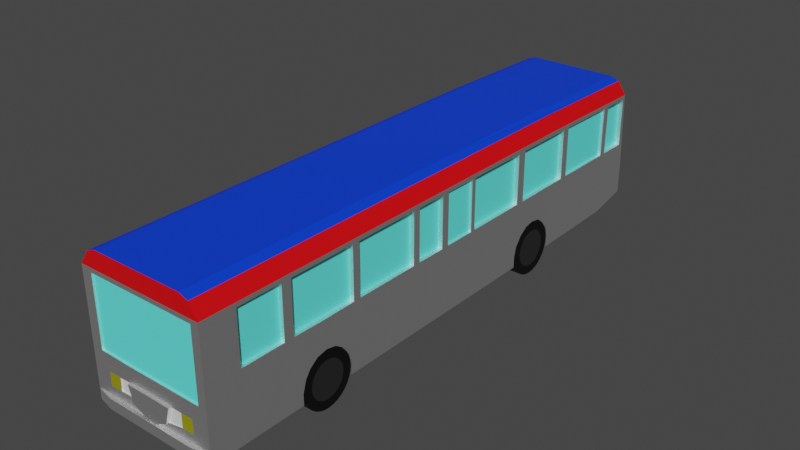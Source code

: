 # Source: Autobus.blend  (saved by Blender 3.4.6; exported with 4.5.12 LTS)
import bpy
from mathutils import Matrix  # noqa: F401  (used for matrix-valued properties, if any)

bpy.ops.wm.read_factory_settings(use_empty=True)
scene = bpy.context.scene
scene.name = 'Scene'

# ---- collections
col_collection = bpy.data.collections.new('Collection'); scene.collection.children.link(col_collection)

# ---- materials (node trees are filled in below, after node groups)
mat_material_003 = bpy.data.materials.new('Material.003')
mat_material_003.use_transparent_shadow = False
mat_material_004 = bpy.data.materials.new('Material.004')
mat_material_004.use_transparent_shadow = False
mat_material_005 = bpy.data.materials.new('Material.005')
mat_material_005.use_transparent_shadow = False
mat_material_007 = bpy.data.materials.new('Material.007')
mat_material_007.use_transparent_shadow = False
mat_material_008 = bpy.data.materials.new('Material.008')
mat_material_008.use_transparent_shadow = False
mat_material_010 = bpy.data.materials.new('Material.010')
mat_material_010.use_transparent_shadow = False
mat_material_011 = bpy.data.materials.new('Material.011')
mat_material_011.use_transparent_shadow = False
mat_material_012 = bpy.data.materials.new('Material.012')
mat_material_012.use_transparent_shadow = False
mat_material_006 = bpy.data.materials.new('Material.006')
mat_material_006.use_transparent_shadow = False
mat_material_009 = bpy.data.materials.new('Material.009')
mat_material_009.use_transparent_shadow = False
mat_material_001 = bpy.data.materials.new('Material.001')
mat_material_001.use_transparent_shadow = False
mat_material_002 = bpy.data.materials.new('Material.002')
mat_material_002.use_transparent_shadow = False

# ---- material node trees
mat_material_003.use_nodes = True; mat_material_003.node_tree.nodes.clear()
_N = mat_material_003.node_tree.nodes; _L = mat_material_003.node_tree.links
n0 = _N.new('ShaderNodeBsdfPrincipled'); n0.name = 'BSDF Principista'; n0.location = (10, 300)
n0.distribution = 'GGX'
n0.subsurface_method = 'RANDOM_WALK_SKIN'
n0.inputs[0].default_value = (1.0, 1.0, 1.0, 1.0)
n0.inputs[1].default_value = 1.0
n0.inputs[3].default_value = 1.45
n0.inputs[27].default_value = (0.0, 0.0, 0.0, 1.0)
n0.inputs[28].default_value = 1.0
n1 = _N.new('ShaderNodeOutputMaterial'); n1.name = 'Material'; n1.location = (300, 300)
_L.new(n0.outputs[0], n1.inputs[0])
n1.is_active_output = True
mat_material_004.use_nodes = True; mat_material_004.node_tree.nodes.clear()
_N = mat_material_004.node_tree.nodes; _L = mat_material_004.node_tree.links
n0 = _N.new('ShaderNodeBsdfPrincipled'); n0.name = 'BSDF Principista'; n0.location = (10, 300)
n0.distribution = 'GGX'
n0.subsurface_method = 'RANDOM_WALK_SKIN'
n0.inputs[0].default_value = (0.8, 0.0, 0.002659, 1.0)
n0.inputs[3].default_value = 1.45
n0.inputs[27].default_value = (0.0, 0.0, 0.0, 1.0)
n0.inputs[28].default_value = 1.0
n1 = _N.new('ShaderNodeOutputMaterial'); n1.name = 'Material'; n1.location = (300, 300)
_L.new(n0.outputs[0], n1.inputs[0])
n1.is_active_output = True
mat_material_005.use_nodes = True; mat_material_005.node_tree.nodes.clear()
_N = mat_material_005.node_tree.nodes; _L = mat_material_005.node_tree.links
n0 = _N.new('ShaderNodeBsdfPrincipled'); n0.name = 'BSDF Principista'; n0.location = (10, 300)
n0.distribution = 'GGX'
n0.subsurface_method = 'RANDOM_WALK_SKIN'
n0.inputs[0].default_value = (0.1291, 1.0, 0.9206, 1.0)
n0.inputs[3].default_value = 1.45
n0.inputs[27].default_value = (0.0, 0.0, 0.0, 1.0)
n0.inputs[28].default_value = 1.0
n1 = _N.new('ShaderNodeOutputMaterial'); n1.name = 'Material'; n1.location = (300, 300)
_L.new(n0.outputs[0], n1.inputs[0])
n1.is_active_output = True
mat_material_007.use_nodes = True; mat_material_007.node_tree.nodes.clear()
_N = mat_material_007.node_tree.nodes; _L = mat_material_007.node_tree.links
n0 = _N.new('ShaderNodeBsdfPrincipled'); n0.name = 'BSDF Principista'; n0.location = (10, 300)
n0.distribution = 'GGX'
n0.subsurface_method = 'RANDOM_WALK_SKIN'
n0.inputs[0].default_value = (0.0, 0.8, 0.01291, 1.0)
n0.inputs[3].default_value = 1.45
n0.inputs[27].default_value = (0.0, 0.0, 0.0, 1.0)
n0.inputs[28].default_value = 1.0
n1 = _N.new('ShaderNodeOutputMaterial'); n1.name = 'Material'; n1.location = (300, 300)
_L.new(n0.outputs[0], n1.inputs[0])
n1.is_active_output = True
mat_material_008.use_nodes = True; mat_material_008.node_tree.nodes.clear()
_N = mat_material_008.node_tree.nodes; _L = mat_material_008.node_tree.links
n0 = _N.new('ShaderNodeBsdfPrincipled'); n0.name = 'BSDF Principista'; n0.location = (10, 300)
n0.distribution = 'GGX'
n0.subsurface_method = 'RANDOM_WALK_SKIN'
n0.inputs[0].default_value = (0.0, 0.0, 0.0, 1.0)
n0.inputs[3].default_value = 1.45
n0.inputs[27].default_value = (0.0, 0.0, 0.0, 1.0)
n0.inputs[28].default_value = 1.0
n1 = _N.new('ShaderNodeOutputMaterial'); n1.name = 'Material'; n1.location = (300, 300)
_L.new(n0.outputs[0], n1.inputs[0])
n1.is_active_output = True
mat_material_010.use_nodes = True; mat_material_010.node_tree.nodes.clear()
_N = mat_material_010.node_tree.nodes; _L = mat_material_010.node_tree.links
n0 = _N.new('ShaderNodeBsdfPrincipled'); n0.name = 'BSDF Principista'; n0.location = (10, 300)
n0.distribution = 'GGX'
n0.subsurface_method = 'RANDOM_WALK_SKIN'
n0.inputs[0].default_value = (0.0, 0.04652, 0.8, 1.0)
n0.inputs[3].default_value = 1.45
n0.inputs[27].default_value = (0.0, 0.0, 0.0, 1.0)
n0.inputs[28].default_value = 1.0
n1 = _N.new('ShaderNodeOutputMaterial'); n1.name = 'Material'; n1.location = (300, 300)
_L.new(n0.outputs[0], n1.inputs[0])
n1.is_active_output = True
mat_material_011.use_nodes = True; mat_material_011.node_tree.nodes.clear()
_N = mat_material_011.node_tree.nodes; _L = mat_material_011.node_tree.links
n0 = _N.new('ShaderNodeBsdfPrincipled'); n0.name = 'BSDF Principista'; n0.location = (10, 300)
n0.distribution = 'GGX'
n0.subsurface_method = 'RANDOM_WALK_SKIN'
n0.inputs[0].default_value = (0.3173, 0.2985, 0.0, 1.0)
n0.inputs[3].default_value = 1.45
n0.inputs[27].default_value = (0.0, 0.0, 0.0, 1.0)
n0.inputs[28].default_value = 1.0
n1 = _N.new('ShaderNodeOutputMaterial'); n1.name = 'Material'; n1.location = (300, 300)
_L.new(n0.outputs[0], n1.inputs[0])
n1.is_active_output = True
mat_material_012.use_nodes = True; mat_material_012.node_tree.nodes.clear()
_N = mat_material_012.node_tree.nodes; _L = mat_material_012.node_tree.links
n0 = _N.new('ShaderNodeBsdfPrincipled'); n0.name = 'BSDF Principista'; n0.location = (10, 300)
n0.distribution = 'GGX'
n0.subsurface_method = 'RANDOM_WALK_SKIN'
n0.inputs[3].default_value = 1.45
n0.inputs[27].default_value = (0.0, 0.0, 0.0, 1.0)
n0.inputs[28].default_value = 1.0
n1 = _N.new('ShaderNodeOutputMaterial'); n1.name = 'Material'; n1.location = (300, 300)
_L.new(n0.outputs[0], n1.inputs[0])
n1.is_active_output = True
mat_material_006.use_nodes = True; mat_material_006.node_tree.nodes.clear()
_N = mat_material_006.node_tree.nodes; _L = mat_material_006.node_tree.links
n0 = _N.new('ShaderNodeBsdfPrincipled'); n0.name = 'BSDF Principista'; n0.location = (10, 300)
n0.distribution = 'GGX'
n0.subsurface_method = 'RANDOM_WALK_SKIN'
n0.inputs[0].default_value = (0.0, 0.0, 0.0, 1.0)
n0.inputs[3].default_value = 1.45
n0.inputs[27].default_value = (0.0, 0.0, 0.0, 1.0)
n0.inputs[28].default_value = 1.0
n1 = _N.new('ShaderNodeOutputMaterial'); n1.name = 'Material'; n1.location = (300, 300)
_L.new(n0.outputs[0], n1.inputs[0])
n1.is_active_output = True
mat_material_009.use_nodes = True; mat_material_009.node_tree.nodes.clear()
_N = mat_material_009.node_tree.nodes; _L = mat_material_009.node_tree.links
n0 = _N.new('ShaderNodeBsdfPrincipled'); n0.name = 'BSDF Principista'; n0.location = (10, 300)
n0.distribution = 'GGX'
n0.subsurface_method = 'RANDOM_WALK_SKIN'
n0.inputs[0].default_value = (0.1336, 0.1336, 0.1336, 1.0)
n0.inputs[1].default_value = 1.0
n0.inputs[3].default_value = 1.45
n0.inputs[27].default_value = (0.0, 0.0, 0.0, 1.0)
n0.inputs[28].default_value = 1.0
n1 = _N.new('ShaderNodeOutputMaterial'); n1.name = 'Material'; n1.location = (300, 300)
_L.new(n0.outputs[0], n1.inputs[0])
n1.is_active_output = True
mat_material_001.use_nodes = True; mat_material_001.node_tree.nodes.clear()
_N = mat_material_001.node_tree.nodes; _L = mat_material_001.node_tree.links
n0 = _N.new('ShaderNodeBsdfPrincipled'); n0.name = 'BSDF Principista'; n0.location = (10, 300)
n0.distribution = 'GGX'
n0.subsurface_method = 'RANDOM_WALK_SKIN'
n0.inputs[0].default_value = (0.0, 0.0, 0.0, 1.0)
n0.inputs[3].default_value = 1.45
n0.inputs[27].default_value = (0.0, 0.0, 0.0, 1.0)
n0.inputs[28].default_value = 1.0
n1 = _N.new('ShaderNodeOutputMaterial'); n1.name = 'Material'; n1.location = (300, 300)
_L.new(n0.outputs[0], n1.inputs[0])
n1.is_active_output = True
mat_material_002.use_nodes = True; mat_material_002.node_tree.nodes.clear()
_N = mat_material_002.node_tree.nodes; _L = mat_material_002.node_tree.links
n0 = _N.new('ShaderNodeBsdfPrincipled'); n0.name = 'BSDF Principista'; n0.location = (10, 300)
n0.distribution = 'GGX'
n0.subsurface_method = 'RANDOM_WALK_SKIN'
n0.inputs[0].default_value = (0.1336, 0.1336, 0.1336, 1.0)
n0.inputs[1].default_value = 1.0
n0.inputs[3].default_value = 1.45
n0.inputs[27].default_value = (0.0, 0.0, 0.0, 1.0)
n0.inputs[28].default_value = 1.0
n1 = _N.new('ShaderNodeOutputMaterial'); n1.name = 'Material'; n1.location = (300, 300)
_L.new(n0.outputs[0], n1.inputs[0])
n1.is_active_output = True

# ---- world
world_world = bpy.data.worlds.new('World'); scene.world = world_world
world_world.use_nodes = True; world_world.node_tree.nodes.clear()
_N = world_world.node_tree.nodes; _L = world_world.node_tree.links
n0 = _N.new('ShaderNodeOutputWorld'); n0.name = 'World Output'; n0.location = (300, 300)
n1 = _N.new('ShaderNodeBackground'); n1.name = 'Background'; n1.location = (10, 300)
n1.inputs[0].default_value = (0.05088, 0.05088, 0.05088, 1.0)
_L.new(n1.outputs[0], n0.inputs[0])
n0.is_active_output = True
world_world.color = (0.05088, 0.05088, 0.05088)
world_world.use_sun_shadow = False
world_world.sun_shadow_jitter_overblur = 0.0

# ---- meshes
me_cubo = bpy.data.meshes.new('Cubo')
me_cubo.from_pydata([(-1.035, -1.0, -1.0), (-1.0, -1.0, 1.0), (-1.0, 0.8575, -0.9744), (-1.0, 0.9835, 0.9701), (-1.398, 1.0, -0.6446), (1.0, -1.0, 1.0), (1.0, 0.9835, 0.9701), (8.516e-18, 0.8575, -0.9744), (-9.936e-18, 0.9835, 0.9701), (0.0, -1.0, -1.0), (0.0, -1.0, 1.0), (-1.0, 0.5192, -1.0), (-1.0, 0.3297, -1.0), (-1.0, -0.4754, -1.0), (-1.0, -0.6687, -1.0), (-1.0, -0.6929, 1.0), (-1.0, -0.46, 1.0), (-1.0, 0.3254, 1.0), (-1.0, 0.5235, 1.0), (1.0, -0.6687, -1.0), (1.0, -0.4757, -1.0), (1.0, 0.3254, -1.0), (1.0, 0.5192, -1.0), (1.0, 0.5235, 1.0), (1.0, 0.3254, 1.0), (1.0, -0.46, 1.0), (1.0, -0.6929, 1.0), (-0.05993, -1.0, -0.5116), (1.373, -0.6687, -1.0), (1.373, -1.0, -1.0), (1.373, -1.0, -0.8509), (1.195, -1.0, 0.9496), (1.195, -0.6929, 0.9496), (1.373, 0.5192, -1.0), (1.373, 0.8575, -0.9744), (1.373, 1.0, -0.8509), (-1.184, 1.0, -0.8509), (1.0, -1.0, -0.8509), (0.0, -1.0, -0.8509), (0.0, 1.0, -0.8509), (1.0, 0.5192, -0.8509), (1.0, 0.3254, -0.8509), (1.0, -0.4751, -0.8509), (1.0, -0.6693, -0.8509), (-1.0, -0.6687, -0.8509), (-1.0, -0.4759, -0.8509), (-1.0, 0.3297, -0.8509), (-1.0, 0.5235, -0.8509), (-1.021, -1.0, -0.8509), (-1.0, -0.5731, -1.0), (-1.0, -0.5731, 1.0), (1.0, -0.5731, -1.0), (1.0, -0.5731, 1.0), (-1.0, -0.5731, -0.463), (1.0, -0.5731, -0.4481), (-1.293, -0.46, -0.04205), (-1.241, -0.8243, 0.5306), (-1.0, 0.4228, -1.0), (-1.0, 0.4228, 1.0), (1.0, 0.4228, -1.0), (1.0, 0.4228, 1.0), (-1.0, 0.4228, -0.459), (1.0, 0.4228, -0.4501), (-1.293, -0.5742, -0.03594), (0.7505, -1.0, -0.5161), (1.0, -0.6101, -0.4797), (1.0, -0.6394, -0.5705), (1.0, -0.6573, -0.6786), (1.0, -0.4851, -0.6943), (1.0, -0.5091, -0.5557), (1.0, -0.5381, -0.4772), (1.0, 0.512, -0.6974), (1.0, 0.4854, -0.5587), (1.0, 0.4594, -0.4762), (1.0, 0.3891, -0.4762), (1.0, 0.3576, -0.5646), (1.0, 0.3333, -0.7003), (-1.0, 0.4551, -0.4851), (-1.0, 0.4918, -0.5794), (-1.0, 0.5141, -0.7092), (-1.0, 0.3404, -0.6914), (-1.0, 0.3619, -0.5794), (-1.0, 0.3913, -0.497), (-1.0, -0.5453, -0.4879), (-1.0, -0.5115, -0.5643), (-1.0, -0.4852, -0.6922), (-1.0, -0.6552, -0.6839), (-1.0, -0.6338, -0.5705), (-1.0, -0.6084, -0.5044), (1.0, 0.5192, -1.0), (1.0, -0.6929, 1.0), (1.0, -1.0, 1.0), (-1.398, 0.6149, 0.6861), (1.373, 0.6161, -0.04367), (-1.398, 0.6166, -0.04368), (1.373, 0.6144, 0.6861), (1.0, -0.6687, -1.0), (1.0, -0.4757, -1.0), (1.0, 0.3254, -1.0), (1.0, 0.9835, 0.9701), (1.0, 0.5235, 1.0), (1.0, 0.4228, 1.0), (1.0, 0.3254, 1.0), (1.0, -0.46, 1.0), (1.0, -0.5731, 1.0), (1.0, 0.5192, -0.8509), (1.0, 0.3254, -0.8509), (1.0, -0.4751, -0.8509), (1.0, -0.6693, -0.8509), (-1.398, 0.3287, 0.6883), (-1.189, -1.0, 0.9526), (-1.398, -1.0, -0.4383), (-1.398, -1.0, -1.0), (-1.398, -0.6687, -1.0), (-1.0, -1.0, 0.7504), (1.373, 0.9755, 0.6683), (-1.398, 0.3287, -0.0501), (1.0, -0.5731, -0.4481), (1.0, 0.4228, -0.4501), (1.0, -0.6573, -0.6786), (1.0, -0.5381, -0.4772), (1.0, -0.6101, -0.4797), (1.0, -0.6394, -0.5705), (1.0, -0.4851, -0.6943), (1.0, -0.5091, -0.5557), (1.0, 0.3333, -0.7003), (1.0, 0.4594, -0.4762), (1.0, 0.512, -0.6974), (1.0, 0.4854, -0.5587), (1.0, 0.3891, -0.4762), (1.0, 0.3576, -0.5646), (1.373, 0.9758, -0.04994), (1.373, 0.8731, 0.6734), (1.373, 0.8715, -0.04812), (1.373, 0.8472, 0.6748), (1.373, 0.8452, -0.04766), (-1.398, 0.8767, 0.6732), (-1.398, 0.8773, -0.04822), (-1.398, 0.9817, 0.6678), (-1.398, 0.9843, -0.05009), (-1.398, 0.8502, 0.6745), (-1.398, 0.8504, -0.04775), (-1.0, 0.09406, 1.0), (1.373, -0.4757, -1.0), (1.373, 0.3254, -1.0), (1.195, 0.9835, 0.9198), (1.195, 0.5235, 0.9496), (1.195, 0.4228, 0.9496), (1.195, 0.3254, 0.9496), (1.195, -0.46, 0.9496), (1.195, -0.5731, 0.9496), (1.373, 0.5192, -0.8509), (1.373, 0.3254, -0.8509), (1.373, -0.4751, -0.8509), (1.373, -0.6693, -0.8509), (1.373, 1.0, -0.4383), (1.373, -1.0, -0.4383), (1.373, -0.5731, -0.4481), (1.373, 0.4228, -0.4501), (1.373, -0.6573, -0.6786), (1.373, -0.5381, -0.4772), (1.373, -0.6101, -0.4797), (1.373, -0.6394, -0.5705), (1.373, -0.4851, -0.6943), (1.373, -0.5091, -0.5557), (1.373, 0.3333, -0.7003), (1.373, 0.4594, -0.4762), (1.373, 0.512, -0.6974), (1.373, 0.4854, -0.5587), (1.373, 0.3891, -0.4762), (1.373, 0.3576, -0.5646), (-1.189, 0.5235, 0.9526), (-1.189, 0.9835, 0.9229), (-1.398, 1.0, -0.8509), (-1.398, 0.8575, -0.9744), (-1.398, 0.5192, -1.0), (-1.398, 0.3297, -1.0), (-1.398, -0.4754, -1.0), (-1.189, -0.6929, 0.9526), (-1.189, -0.5731, 0.9526), (-1.189, -0.4597, 0.9526), (-1.189, 0.3254, 0.9526), (-1.189, 0.4228, 0.9526), (-1.398, -0.6687, -0.8509), (-1.398, -0.4759, -0.8509), (-1.398, 0.3297, -0.8509), (-1.398, 0.5235, -0.8509), (-1.398, -1.0, -0.8509), (-1.398, 1.0, -0.4383), (-1.398, -0.7272, 0.2701), (-1.398, 0.4228, -0.459), (-1.398, -0.5731, -0.4629), (-1.398, 0.5141, -0.7092), (-1.398, 0.3913, -0.497), (-1.398, 0.4551, -0.4851), (-1.398, 0.4918, -0.5794), (-1.398, 0.3404, -0.6914), (-1.398, 0.3619, -0.5794), (-1.398, -0.6084, -0.5044), (-1.398, -0.4852, -0.6922), (-1.398, -0.5453, -0.4879), (-1.398, -0.5115, -0.5643), (-1.398, -0.6552, -0.6839), (-1.398, -0.6338, -0.5705), (0.0, -1.0, 0.7504), (1.373, 0.9863, 0.7257), (1.373, -1.0, 0.7504), (1.373, 0.5235, 0.7504), (1.373, 0.3254, 0.7504), (1.373, -0.46, 0.7504), (1.373, -0.6929, 0.7504), (1.373, -0.5731, 0.7487), (1.373, 0.4228, 0.7483), (-1.398, -1.0, 0.7504), (-1.398, 0.9863, 0.7257), (-1.398, -0.6929, 0.7504), (-1.398, -0.46, 0.7504), (-1.398, 0.3254, 0.7504), (-1.398, 0.5235, 0.7504), (-1.398, -0.5731, 0.7461), (-1.398, 0.4228, 0.7468), (-1.0, 0.9954, -0.05028), (1.195, -1.0, -0.04205), (0.075, -0.9943, 0.6907), (-2.737e-18, 0.9954, -0.05028), (1.373, 0.09355, -1.0), (1.195, -1.0, -0.04205), (1.373, 0.9954, -0.05028), (1.373, -1.0, -0.04205), (1.373, 0.5863, -0.04315), (1.373, 0.3254, -0.04205), (1.373, -0.46, -0.04205), (1.373, -0.6929, -0.04205), (1.373, -0.5731, -0.04921), (1.373, 0.3585, -0.04497), (-1.398, 0.9954, -0.05028), (-1.398, -0.6929, -0.04205), (-1.398, -0.46, -0.04205), (-1.398, 0.2202, -0.04205), (-1.398, 0.592, -0.04325), (-1.398, -0.5742, -0.03594), (-1.398, 0.3544, -0.05201), (-1.17, -1.0, -0.04205), (-1.398, -1.0, -0.04205), (-1.17, -1.0, 0.6907), (1.0, 0.09406, 1.0), (-1.398, -1.0, 0.6907), (-0.06493, -1.0, 0.6907), (-7.799e-18, 0.987, 0.6673), (1.195, -1.0, 0.6907), (1.373, 0.987, 0.6673), (1.373, -1.0, 0.6907), (1.373, 0.5851, 0.6876), (1.373, 0.3254, 0.6907), (1.373, -0.46, 0.6907), (1.373, -0.6929, 0.6907), (1.373, -0.5731, 0.6886), (1.373, 0.3585, 0.6899), (-1.398, 0.987, 0.6673), (-1.398, -0.6929, 0.6907), (-1.398, -0.46, 0.6907), (-1.398, 0.2202, 0.6907), (-1.398, 0.5907, 0.6873), (-1.398, -0.5731, 0.6854), (-1.398, 0.3544, 0.6878), (-1.0, -0.1745, 1.0), (1.0, -0.1745, 1.0), (1.0, -0.1745, 1.0), (1.373, -0.1756, -1.0), (1.195, -0.1745, 0.9496), (0.5095, -1.0, -0.5161), (-1.324, -0.1988, -0.04205), (-1.398, -0.1738, -1.0), (-1.398, -0.1745, 0.7504), (1.373, -0.1745, 0.7504), (1.373, -0.1745, -0.04205), (-1.398, -0.1745, -0.04205), (1.373, -0.1745, 0.6907), (-1.398, -0.1745, 0.6907), (1.0, -0.4344, 1.0), (1.0, 0.09406, 1.0), (1.0, -0.4344, 1.0), (1.195, -0.4344, 0.9496), (1.373, -0.2004, 0.6907), (-1.398, -0.4356, -1.0), (1.373, -0.4344, 0.7504), (1.373, -0.4344, -0.04205), (1.373, -0.4344, 0.6907), (-1.0, -0.4344, 1.0), (1.373, -0.4361, -1.0), (-1.398, -0.4344, 0.7504), (-1.398, -0.4344, -0.04205), (-1.398, -0.4344, 0.6907), (-1.0, -0.0667, 1.0), (1.373, -0.06758, -1.0), (-1.398, -0.9529, 0.2701), (-1.398, -0.0667, 0.7504), (-1.398, -0.0667, -0.04205), (-1.398, -0.0667, 0.6907), (1.0, -0.0667, 1.0), (1.195, 0.09406, 0.9496), (1.0, -0.0667, 1.0), (1.195, -0.0667, 0.9496), (-1.324, -0.4344, -0.04205), (-1.398, -0.06524, -1.0), (1.373, -0.0667, 0.7504), (1.373, -0.0667, -0.04205), (1.373, -0.0667, 0.6907), (1.0, -0.7272, 1.0), (-1.0, -0.7272, 1.0), (1.0, -0.7272, 1.0), (1.195, -0.7272, 0.9496), (1.373, -0.7272, -1.0), (-1.398, -0.7272, -1.0), (-1.189, -0.7272, 0.9526), (-1.398, -0.7272, -0.6449), (-1.398, -0.7272, -0.8509), (-1.398, -0.7272, 0.7504), (1.373, -0.7272, 0.7504), (1.373, -0.7272, -0.04205), (-1.398, -0.7272, -0.04205), (1.373, -0.7272, 0.6907), (-1.398, -0.7272, 0.6907), (1.0, -0.9529, 1.0), (1.373, 0.09406, 0.7504), (1.0, -0.9529, 1.0), (1.195, -0.9529, 0.9496), (1.373, -0.2004, -0.04205), (-1.398, -0.9529, -1.0), (1.373, -0.9529, 0.7504), (1.373, -0.9529, -0.04205), (1.373, -0.9529, 0.6907), (-1.0, -0.9529, 1.0), (1.103, 1.0, -0.8509), (1.373, 0.09406, 0.6907), (-1.178, 1.0, -0.6312), (1.373, -0.9529, -1.0), (-1.189, -0.9529, 0.9526), (-1.398, -0.9529, -0.6449), (-1.398, -0.9529, -0.8509), (-1.398, -0.9529, 0.7504), (-1.398, -0.9529, -0.04205), (-1.398, -0.9529, 0.6907), (1.373, 0.09406, -0.04205), (-1.0, 0.07671, 1.0), (-1.398, 0.1869, 0.7504), (-1.398, 0.1901, -0.8509), (-1.398, 0.1869, -0.4383), (1.373, 0.07615, -1.0), (1.373, 0.07671, 0.6907), (1.373, 0.07671, -0.04205), (1.373, -0.03845, 0.6907), (1.373, -0.03845, -0.04205), (1.373, -0.03845, 0.7504), (-1.398, -0.03679, -1.0), (-0.3897, -1.0, -0.7471), (1.195, -0.03845, 0.9496), (1.0, -0.03845, 1.0), (1.373, 0.07671, 0.7504), (1.0, -0.03845, 1.0), (-1.398, -0.03845, 0.6907), (-1.398, -0.03845, -0.04205), (-1.398, -0.03845, 0.7504), (-1.398, -0.03701, -0.8509), (-1.398, -0.03845, -0.4383), (1.373, -0.03927, -1.0), (-1.398, -0.7272, 0.5822), (-1.398, -0.9529, 0.5822), (-1.0, -0.03845, 1.0), (-1.398, 0.1902, -1.0), (1.195, 0.07671, 0.9496), (1.0, 0.07671, 1.0), (1.0, 0.07671, 1.0), (-1.398, 0.1869, -0.04205), (-1.398, 0.1869, 0.6907), (1.373, -0.8798, 0.6907), (1.373, -0.8798, -0.04205), (-1.398, -0.03845, 0.587), (-1.398, 0.1869, 0.587), (-0.5, -1.0, -0.8509), (0.9071, 0.9954, -0.05028), (0.9071, 0.987, 0.6673), (0.4096, -1.0, -0.7504), (1.01, -1.0, -0.7116), (-0.5, -1.0, -0.7026), (-0.3897, -1.0, -0.7471), (-0.8824, 0.987, 0.6673), (-0.8824, 0.9954, -0.05028), (0.075, -1.0, 0.6907), (-0.06175, -1.0, -0.2939), (1.195, -1.0, -0.2939), (0.075, -1.0, -0.8509), (0.075, 1.0, -0.8509), (1.195, -0.9943, 0.6907), (0.075, -1.0, -0.5116), (0.9968, -1.0, -1.0), (0.075, 0.8575, -0.9744), (-0.5, -1.0, -0.2939), (0.075, -1.0, -0.2939), (1.01, -1.0, -0.5134), (-0.5, -1.0, -0.5161), (0.5095, -1.0, -0.5161), (0.7497, -1.0, -0.7143), (-1.17, -1.0, -0.282), (-1.398, -1.0, -0.282), (-1.022, -1.001, -0.5193), (-0.7514, -1.001, -0.5192), (-0.7575, -1.001, -0.7028), (-1.023, -1.001, -0.7029), (-0.7604, -1.0, -0.8509), (0.7505, -1.0, -0.5161), (-1.398, -0.03845, -0.3561), (-1.398, 0.1869, -0.3561), (-1.398, 0.1869, 0.529), (-1.398, -0.03845, 0.529), (-1.398, 0.0948, -1.0), (-1.398, 0.05517, -1.0), (-1.398, 0.05284, 0.6907), (-1.398, 0.09193, 0.6907), (-1.324, -0.1988, 0.6907), (-1.324, -0.4344, 0.6907), (-1.398, 0.05284, 0.7504), (-1.398, 0.09193, 0.7504), (-1.398, 0.05284, 0.587), (-1.398, 0.09193, 0.587), (-1.33, -0.0667, 0.6907), (-1.33, -0.1745, 0.6907), (-1.33, -0.0667, -0.04205), (-1.33, -0.1745, -0.04205), (-1.398, -0.1988, -0.04205), (-1.398, -0.1988, 0.6907), (-1.398, -0.9529, 0.5306), (-1.398, -0.7272, 0.5306), (-1.398, -0.8599, 0.5822), (-1.398, -0.8243, 0.5822), (-0.5, -1.0, -0.7026), (-0.7575, -1.0, -0.7028), (-1.398, -0.8246, -1.0), (0.4096, -1.0, -0.7504), (0.7497, -1.0, -0.7143), (1.373, -0.8246, -1.0), (1.099, 1.0, -0.6346), (-1.398, -0.8583, -1.0), (-0.7514, -1.0, -0.5192), (-0.5, -1.0, -0.5161), (1.373, -0.8583, -1.0), (1.373, 1.0, -0.6446), (1.195, -0.9943, -0.04205), (1.195, -0.9943, -0.04205), (-1.17, -0.9943, -0.04205), (-1.17, -0.9943, 0.6907), (-0.06493, -0.9943, 0.6907), (-0.06175, -0.9943, -0.2939), (-0.5, -0.9943, -0.2939), (-1.17, -0.9943, -0.282), (1.195, -0.9943, -0.2939), (0.075, -0.9943, -0.2939), (-0.3897, -1.009, -0.7471), (0.0, -1.009, -0.8509), (0.075, -1.009, -0.5116), (-0.05993, -1.009, -0.5116), (0.075, -1.009, -0.8509), (0.5095, -1.009, -0.5161), (0.4096, -1.009, -0.7504), (-0.5, -1.009, -0.5161), (0.0, -1.013, -0.8509), (-0.5, -1.013, -0.8509), (0.0, -1.013, -1.0), (0.9968, -1.013, -1.0), (-0.7604, -1.013, -0.8509), (0.075, -1.013, -0.8509), (-1.021, -1.013, -0.8509), (-1.035, -1.013, -1.0), (1.0, -1.013, -0.8509), (0.9813, 1.024, -0.6346), (0.9859, 1.024, -0.8509), (0.0, 1.024, -0.8509), (0.075, 1.024, -0.8509), (-1.053, 1.024, -0.6312), (-1.058, 1.024, -0.8509), (-1.257, 0.8773, -0.04822), (-1.257, 0.9843, -0.05009), (-1.257, 0.8767, 0.6732), (-1.257, 0.9817, 0.6678), (-2.737e-18, 0.9735, -0.05467), (0.9071, 0.9735, -0.05467), (-0.8824, 0.9735, -0.05467), (-0.8824, 0.9651, 0.6629), (-7.799e-18, 0.9651, 0.6629), (0.9071, 0.9651, 0.6629), (-1.322, 0.6166, -0.04368), (-1.322, 0.8504, -0.04775), (-1.322, 0.6149, 0.6861), (-1.322, 0.8502, 0.6745), (-1.283, 0.3544, -0.05201), (-1.283, 0.592, -0.04325), (-1.283, 0.3544, 0.6878), (-1.283, 0.5907, 0.6873), (-1.322, 0.3287, 0.6883), (-1.322, 0.3287, -0.0501), (-1.322, 0.2202, 0.6907), (-1.322, 0.2202, -0.04205), (-1.304, 0.09193, -0.3561), (-1.304, 0.1748, -0.3561), (-1.304, -0.02637, 0.529), (-1.304, -0.02637, -0.3561), (-1.304, -0.03845, -0.3561), (-1.304, -0.03845, -0.4383), (-1.304, -0.03845, 0.529), (-1.304, 0.1748, 0.529), (-1.304, 0.1869, -0.3561), (-1.304, 0.1869, -0.4383), (-1.304, 0.09193, 0.529), (-1.304, 0.05517, -1.0), (-1.304, -0.03679, -1.0), (-1.304, -0.03701, -0.8509), (-1.304, -0.03845, -0.04205), (-1.304, 0.1869, 0.529), (-1.304, 0.1869, -0.04205), (-1.304, 0.1901, -0.8509), (-1.304, 0.1902, -1.0), (-1.304, 0.09193, 0.587), (-1.304, 0.1869, 0.587), (-1.304, -0.03845, 0.587), (-1.304, 0.0948, -1.0), (-1.304, 0.05284, 0.587), (-1.304, 0.05284, 0.529), (-1.304, 0.05284, -0.3561), (-1.304, 0.05284, -0.04205), (-1.304, 0.09193, -0.04205), (-1.293, -0.6929, -0.04205), (-1.293, -0.5731, 0.6854), (-1.293, -0.46, 0.6907), (-1.293, -0.6929, 0.6907), (1.273, 0.9758, -0.04994), (0.7505, -0.9973, -0.5161), (0.5095, -0.9973, -0.5161), (-0.3897, -0.9973, -0.7471), (-1.241, -0.9529, -0.6449), (-1.241, -0.9529, 0.5306), (-0.5, -0.9973, -0.7026), (-0.7575, -0.9973, -0.7028), (-1.241, -0.9529, -0.8509), (-1.241, -0.7272, -0.6449), (-1.241, -0.7272, -0.8509), (-1.241, -0.8243, 0.5822), (-1.241, -0.7272, 0.5822), (-1.241, -0.7272, 0.2701), (-1.241, -0.7272, -0.04205), (-1.241, -0.7272, -1.0), (-1.241, -0.9529, -1.0), (-1.241, -0.9529, 0.2701), (-1.241, -0.9529, -0.04205), (-1.241, -0.8583, -1.0), (-1.241, -0.7272, 0.5306), (-1.241, -0.9529, 0.5822), (-1.241, -0.8599, 0.5822), (0.4096, -0.9973, -0.7504), (-1.241, -0.8246, -1.0), (0.7497, -0.9973, -0.7143), (-0.7514, -0.9973, -0.5192), (-0.5, -0.9973, -0.5161), (-1.241, -0.7352, 0.5306), (-1.241, -0.9442, 0.5306), (-1.241, -0.944, -0.6449), (-1.241, -0.9529, -0.6449), (-1.241, -0.9529, 0.5306), (-1.241, -0.7352, -0.6449), (-1.241, -0.8246, -0.6449), (-1.241, -0.9529, -0.8509), (-1.241, -0.7272, -0.6449), (-1.241, -0.7272, -0.8509), (-1.241, -0.8243, 0.5822), (-1.241, -0.7272, 0.5822), (-1.241, -0.7272, 0.2701), (-1.241, -0.7272, -0.04205), (-1.241, -0.7272, -1.0), (-1.241, -0.9529, -1.0), (-1.241, -0.9529, 0.2701), (-1.241, -0.9529, -0.04205), (-1.241, -0.8583, -1.0), (-1.241, -0.7272, 0.5306), (-1.241, -0.9529, 0.5822), (-1.241, -0.8599, 0.5822), (-1.241, -0.8599, 0.5306), (-1.241, -0.8246, -1.0), (-1.241, -0.8246, -0.04205), (-1.241, -0.8583, -0.6449), (-1.241, -0.8583, -0.04205), (1.273, 0.8715, -0.04812), (1.273, 0.9755, 0.6683), (1.273, 0.8731, 0.6734), (1.319, 0.8472, 0.6748), (1.319, 0.8452, -0.04766), (1.319, 0.6144, 0.6861), (1.319, 0.6161, -0.04367), (1.288, 0.5863, -0.04315), (1.288, 0.3585, -0.04497), (1.288, 0.5851, 0.6876), (1.288, 0.3585, 0.6899), (1.28, 0.09406, 0.6907), (1.28, 0.09406, -0.04205), (1.28, 0.3254, -0.04205), (1.28, 0.3254, 0.6907), (1.325, 0.07671, 0.6907), (1.325, 0.07671, -0.04205), (1.325, -0.03845, -0.04205), (1.325, -0.03845, 0.6907), (1.285, -0.5731, -0.04921), (1.285, -0.6929, -0.04205), (1.285, -0.46, -0.04205), (1.285, -0.2004, -0.04205), (1.285, -0.4344, -0.04205), (1.285, -0.5731, 0.6886), (1.285, -0.6929, 0.6907), (1.285, -0.46, 0.6907), (1.285, -0.0667, -0.04205), (1.285, -0.1745, -0.04205), (1.285, -0.0667, 0.6907), (1.285, -0.1745, 0.6907), (1.285, -0.2004, 0.6907), (1.285, -0.4344, 0.6907), (1.3, -0.7272, 0.6907), (1.3, -0.8798, 0.6907), (1.3, -0.7272, -0.04205), (1.3, -0.8798, -0.04205), (-1.297, -0.8243, 0.5306), (-1.297, -0.7352, 0.5306), (-1.297, -0.9442, 0.5306), (-1.297, -0.944, -0.6449), (-1.297, -0.9529, -0.6449), (-1.297, -0.9529, 0.5306), (-1.297, -0.7352, -0.6449), (-1.297, -0.8246, -0.6449), (-1.297, -0.9529, -0.8509), (-1.297, -0.7272, -0.6449), (-1.297, -0.7272, -0.8509), (-1.297, -0.8243, 0.5822), (-1.297, -0.7272, 0.5822), (-1.297, -0.7272, 0.2701), (-1.297, -0.7272, -0.04205), (-1.297, -0.7272, -1.0), (-1.297, -0.9529, -1.0), (-1.297, -0.9529, 0.2701), (-1.297, -0.9529, -0.04205), (-1.297, -0.8583, -1.0), (-1.297, -0.7272, 0.5306), (-1.297, -0.9529, 0.5822), (-1.297, -0.8599, 0.5822), (-1.297, -0.8599, 0.5306), (-1.297, -0.8246, -1.0), (-1.297, -0.8246, -0.04205), (-1.297, -0.8583, -0.6449), (-1.297, -0.8583, -0.04205), (-1.344, 0.09193, -0.3561), (-1.344, 0.1748, -0.3561), (-1.344, -0.02637, 0.529), (-1.344, -0.02637, -0.3561), (-1.344, -0.03845, -0.3561), (-1.344, -0.03845, -0.4383), (-1.344, -0.03845, 0.529), (-1.344, 0.1748, 0.529), (-1.344, 0.1869, -0.3561), (-1.344, 0.1869, -0.4383), (-1.344, 0.09193, 0.529), (-1.344, 0.05517, -1.0), (-1.344, -0.03679, -1.0), (-1.344, -0.03701, -0.8509), (-1.344, -0.03845, -0.04205), (-1.344, 0.1869, 0.529), (-1.344, 0.1869, -0.04205), (-1.344, 0.1901, -0.8509), (-1.344, 0.1902, -1.0), (-1.344, 0.09193, 0.587), (-1.344, 0.1869, 0.587), (-1.344, -0.03845, 0.587), (-1.344, 0.0948, -1.0), (-1.344, 0.05284, 0.587), (-1.344, 0.05284, 0.529), (-1.344, 0.05284, -0.3561), (-1.344, 0.05284, -0.04205), (-1.344, 0.09193, -0.04205)], [], [(74, 62, 118, 129), (99, 100, 101, 102, 280, 371, 357, 301, 267, 281, 103, 104, 90, 310, 325, 91, 31, 326, 311, 32, 150, 149, 282, 269, 302, 356, 370, 300, 148, 147, 146, 145), (73, 72, 128, 126), (72, 71, 127, 128), (386, 248, 488, 487), (71, 40, 105, 127), (23, 60, 101, 100), (62, 73, 126, 118), (41, 76, 125, 106), (79, 192, 186, 47), (70, 69, 124, 120), (47, 186, 175, 11), (69, 68, 123, 124), (12, 176, 185, 46), (68, 42, 107, 123), (45, 184, 177, 13), (388, 247, 451, 223), (67, 66, 122, 119), (19, 43, 108, 96), (87, 203, 198, 88), (339, 338, 538, 542), (151, 33, 34, 35, 446, 155, 227, 250, 115, 131, 133, 132, 134, 135, 93, 95, 252, 229, 234, 257, 253, 230, 343, 334, 349, 350, 352, 351, 307, 306, 275, 277, 283, 327, 286, 287, 254, 231, 233, 232, 255, 321, 319, 376, 330, 228, 156, 30, 29, 336, 445, 440, 312, 28, 154, 159, 162, 161, 157, 160, 164, 163, 153, 143, 289, 268, 294, 365, 348, 225, 144, 152, 165, 170, 169, 158, 166, 168, 167), (66, 65, 121, 122), (42, 20, 97, 107), (86, 202, 203, 87), (45, 13, 49, 14, 44, 86, 87, 88, 53, 83, 84, 85), (43, 19, 51, 20, 42, 68, 69, 70, 54, 65, 66, 67), (65, 54, 117, 121), (52, 26, 90, 104), (21, 41, 106, 98), (44, 183, 202, 86), (431, 367, 555, 539), (122, 121, 161, 162), (121, 117, 157, 161), (84, 201, 199, 85), (14, 113, 183, 44), (84, 83, 200, 201), (125, 130, 170, 165), (117, 120, 160, 157), (130, 129, 169, 170), (108, 119, 159, 154), (83, 53, 191, 200), (129, 118, 158, 169), (126, 128, 168, 166), (45, 85, 199, 184), (128, 127, 167, 168), (96, 108, 154, 28), (53, 88, 198, 191), (127, 105, 151, 167), (60, 24, 102, 101), (75, 74, 129, 130), (76, 75, 130, 125), (25, 52, 104, 103), (193, 190, 61, 82), (61, 190, 194, 77), (77, 194, 195, 78), (78, 195, 192, 79), (46, 185, 196, 80), (6, 23, 100, 99), (80, 196, 197, 81), (82, 81, 197, 193), (35, 34, 396, 7, 2, 174, 173, 36, 39, 392, 333), (43, 67, 119, 108), (40, 22, 89, 105), (279, 25, 103, 281), (54, 70, 120, 117), (323, 5, 91, 325), (47, 11, 57, 12, 46, 80, 81, 82, 61, 77, 78, 79), (119, 122, 162, 159), (123, 107, 153, 163), (124, 123, 163, 164), (205, 145, 146, 147, 148, 300, 370, 356, 302, 269, 282, 149, 150, 32, 311, 326, 31, 206, 329, 318, 210, 211, 209, 285, 274, 305, 353, 358, 324, 208, 212, 207), (120, 124, 164, 160), (105, 89, 33, 151), (106, 125, 165, 152), (98, 106, 152, 144), (118, 126, 166, 158), (107, 97, 143, 153), (292, 430, 419, 420), (354, 363, 515, 514), (206, 31, 91, 5, 10, 1, 110, 213, 114, 204), (411, 361, 516, 506), (115, 132, 591, 590), (135, 134, 592, 593), (321, 375, 623, 622), (8, 6, 99, 145, 205, 250, 227, 380, 381, 248, 386, 387, 221, 235, 258, 214, 172, 3), (247, 244, 450, 451), (451, 450, 449, 454, 453, 452, 456, 455, 447, 448, 393, 223), (137, 136, 482, 480), (233, 231, 610, 608), (205, 207, 212, 208, 324, 358, 353, 305, 274, 285, 209, 211, 210, 318, 329, 206, 251, 331, 375, 321, 255, 256, 254, 287, 283, 277, 307, 351, 349, 334, 253, 257, 252, 95, 134, 132, 115, 250), (397, 389, 452, 453), (350, 349, 604, 605), (109, 116, 499, 498), (330, 331, 251, 228), (141, 94, 490, 491), (257, 234, 597, 599), (171, 172, 214, 218, 220, 217, 345, 422, 421, 362, 296, 273, 290, 216, 219, 215, 317, 340, 213, 110, 337, 314, 178, 179, 180, 181, 182), (264, 262, 497, 496), (41, 21, 59, 22, 40, 71, 72, 73, 62, 74, 75, 76), (299, 266, 267, 301), (232, 233, 608, 609), (277, 275, 617, 619), (266, 279, 281, 267), (359, 299, 301, 357), (215, 219, 216, 290, 273, 296, 362, 421, 422, 345, 217, 220, 218, 214, 258, 138, 136, 140, 92, 262, 264, 109, 261, 374, 418, 417, 360, 298, 278, 430, 292, 260, 263, 259, 322, 342, 246, 213, 340, 317), (39, 36, 479, 476), (26, 308, 310, 90), (8, 3, 18, 58, 17, 142, 344, 368, 293, 265, 288, 16, 50, 15, 309, 332, 1, 10, 5, 323, 308, 26, 52, 25, 279, 266, 299, 359, 372, 245, 24, 60, 23, 6), (372, 371, 280, 245), (446, 35, 333, 441), (415, 416, 513, 524), (320, 189, 432, 366, 434, 433, 367, 431, 295, 341, 338, 339, 328, 112, 187, 111, 404, 243, 246, 342, 322, 259, 236, 240, 237, 260, 292, 291, 429, 430, 278, 276, 297, 298, 360, 417, 418, 374, 261, 238, 116, 109, 264, 241, 239, 262, 92, 94, 141, 140, 136, 137, 139, 138, 258, 235, 188, 4, 173, 174, 175, 186, 192, 195, 194, 190, 193, 197, 196, 185, 176, 369, 346, 347, 412, 373, 413, 378, 424, 423, 377, 414, 361, 411, 364, 363, 354, 304, 272, 284, 177, 184, 199, 201, 200, 191, 198, 203, 202, 183, 113, 313, 316, 315), (384, 385, 355, 435), (308, 323, 325, 310), (245, 280, 102, 24), (278, 298, 425, 426), (359, 357, 371, 372), (253, 334, 600, 603), (376, 375, 331, 330), (394, 27, 460, 459), (556, 545, 572, 583), (36, 335, 478, 479), (383, 399, 410, 402), (407, 406, 405, 408), (182, 181, 180, 179, 178, 314, 337, 110, 1, 332, 309, 15, 50, 16, 288, 265, 293, 368, 344, 142, 17, 58, 18, 3, 172, 171), (363, 364, 507, 515), (295, 431, 539, 551), (320, 315, 543, 548), (313, 437, 558, 549), (98, 144, 225, 348, 365, 294, 268, 289, 143, 97, 20, 51, 19, 96, 28, 312, 440, 445, 336, 29, 395, 9, 0, 112, 328, 442, 437, 313, 113, 14, 49, 13, 177, 284, 272, 304, 354, 416, 415, 369, 176, 12, 57, 11, 175, 174, 2, 7, 396, 34, 33, 89, 22, 59, 21), (414, 377, 523, 508), (236, 259, 533, 530), (333, 392, 477, 475), (37, 391, 470, 473), (242, 243, 404, 111, 187, 48, 409, 379, 38, 385, 384, 407, 408, 405, 406, 400, 27, 394, 401, 410, 399, 383, 402, 382, 391, 37, 30, 156, 228, 226, 222, 390, 398, 389, 397, 403), (114, 213, 246, 243, 242, 244, 247, 388, 249, 226, 228, 251, 206, 204), (403, 397, 453, 454), (222, 226, 448, 447), (398, 390, 455, 456), (244, 242, 449, 450), (390, 222, 447, 455), (249, 388, 223, 393), (242, 403, 454, 449), (389, 398, 456, 452), (226, 249, 393, 448), (463, 462, 459, 460, 464, 457, 458, 461), (391, 382, 463, 461), (382, 401, 462, 463), (401, 394, 459, 462), (38, 391, 461, 458), (27, 400, 464, 460), (400, 385, 457, 464), (385, 38, 458, 457), (469, 471, 472, 467, 468, 473, 470, 465, 466), (379, 409, 469, 466), (409, 48, 471, 469), (392, 39, 476, 477), (0, 9, 467, 472), (478, 474, 475, 477, 476, 479), (38, 379, 466, 465), (391, 38, 465, 470), (9, 395, 468, 467), (441, 333, 475, 474), (335, 441, 474, 478), (480, 482, 483, 481), (139, 137, 480, 481), (138, 139, 481, 483), (136, 138, 483, 482), (486, 487, 488, 489, 485, 484), (380, 224, 484, 485), (381, 380, 485, 489), (248, 381, 489, 488), (224, 387, 486, 484), (387, 386, 487, 486), (490, 492, 493, 491), (140, 141, 491, 493), (92, 140, 493, 492), (94, 92, 492, 490), (494, 496, 497, 495), (239, 241, 494, 495), (262, 239, 495, 497), (241, 264, 496, 494), (501, 500, 498, 499), (238, 261, 500, 501), (116, 238, 501, 499), (261, 109, 498, 500), (521, 522, 674, 673), (529, 512, 509, 503, 502), (505, 504, 526, 528, 527), (528, 526, 678, 680), (518, 510, 662, 670), (413, 373, 518, 517), (424, 378, 522, 521), (361, 414, 508, 516), (373, 412, 510, 518), (364, 411, 506, 507), (346, 369, 520, 519), (412, 347, 511, 510), (347, 346, 519, 511), (377, 423, 525, 523), (416, 354, 514, 513), (423, 424, 521, 525), (378, 413, 517, 522), (369, 415, 524, 520), (428, 426, 425, 427), (276, 278, 426, 428), (298, 297, 427, 425), (297, 276, 428, 427), (303, 420, 419, 271), (291, 292, 420, 303), (430, 429, 271, 419), (429, 291, 303, 271), (531, 532, 55, 63, 530, 533), (263, 260, 532, 531), (237, 240, 63, 55), (260, 237, 55, 532), (259, 263, 531, 533), (240, 236, 530, 63), (545, 546, 573, 572), (406, 407, 436, 443), (548, 543, 570, 575), (555, 556, 583, 582), (543, 544, 571, 570), (432, 189, 547, 554), (189, 320, 548, 547), (366, 432, 554, 546), (315, 316, 544, 543), (437, 442, 553, 558), (434, 366, 546, 545), (316, 313, 549, 544), (328, 339, 542, 550), (338, 341, 552, 538), (367, 433, 556, 555), (341, 295, 551, 552), (433, 434, 545, 556), (442, 328, 550, 553), (436, 435, 540, 541), (355, 444, 561, 537), (574, 575, 640, 639), (568, 586, 56, 562, 567), (582, 583, 648, 647), (564, 563, 584, 588, 587), (572, 573, 638, 637), (538, 552, 579, 565), (547, 548, 575, 574), (402, 410, 64, 439), (401, 382, 438, 270), (410, 401, 270, 64), (551, 539, 566, 578), (544, 549, 576, 571), (549, 558, 585, 576), (385, 400, 444, 355), (554, 547, 574, 581), (550, 542, 569, 577), (539, 555, 582, 566), (552, 551, 578, 579), (558, 553, 580, 585), (400, 406, 443, 444), (546, 554, 581, 573), (407, 384, 435, 436), (553, 550, 577, 580), (382, 402, 439, 438), (542, 538, 565, 569), (537, 561, 560, 541, 540), (559, 535, 536, 557), (444, 443, 560, 561), (64, 270, 536, 535), (435, 355, 537, 540), (438, 439, 559, 557), (439, 64, 535, 559), (270, 438, 557, 536), (443, 436, 541, 560), (534, 590, 591, 589), (133, 131, 534, 589), (132, 133, 589, 591), (131, 115, 590, 534), (593, 592, 594, 595), (93, 135, 593, 595), (134, 95, 594, 592), (95, 93, 595, 594), (596, 598, 599, 597), (234, 229, 596, 597), (252, 257, 599, 598), (229, 252, 598, 596), (602, 603, 600, 601), (334, 343, 601, 600), (343, 230, 602, 601), (230, 253, 603, 602), (605, 604, 607, 606), (352, 350, 605, 606), (351, 352, 606, 607), (349, 351, 607, 604), (610, 615, 613, 614, 609, 608), (616, 618, 619, 617), (611, 620, 621, 612), (327, 283, 620, 611), (287, 286, 612, 621), (283, 287, 621, 620), (256, 255, 614, 613), (306, 307, 618, 616), (254, 256, 613, 615), (275, 306, 616, 617), (255, 232, 609, 614), (307, 277, 619, 618), (286, 327, 611, 612), (231, 254, 615, 610), (624, 622, 623, 625), (319, 321, 622, 624), (376, 319, 624, 625), (375, 376, 625, 623), (630, 644, 643, 631, 628, 629), (642, 634, 630, 629, 652, 653, 649, 628, 631, 647, 648, 637, 638, 646, 627, 626, 651, 633, 632, 635, 636, 641, 650, 645), (632, 627, 646, 639, 640, 635), (583, 572, 637, 648), (571, 576, 641, 636), (584, 563, 628, 649), (577, 569, 634, 642), (576, 585, 650, 641), (579, 578, 643, 644), (586, 568, 633, 651), (580, 577, 642, 645), (562, 56, 626, 627), (585, 580, 645, 650), (563, 564, 629, 628), (564, 587, 652, 629), (575, 570, 635, 640), (587, 588, 653, 652), (565, 579, 644, 630), (588, 584, 649, 653), (578, 566, 631, 643), (567, 562, 627, 632), (56, 586, 651, 626), (581, 574, 639, 646), (568, 567, 632, 633), (566, 582, 647, 631), (569, 565, 630, 634), (573, 581, 646, 638), (570, 571, 636, 635), (658, 668, 660, 656, 657), (655, 661, 669, 670, 662), (659, 658, 657, 679, 680, 678, 656, 660, 675, 677, 673, 674, 669, 661, 664, 681, 654, 655, 662, 663, 671, 672, 676, 665, 666, 667), (512, 529, 681, 664), (503, 509, 661, 655), (522, 517, 669, 674), (510, 511, 663, 662), (508, 523, 675, 660), (509, 512, 664, 661), (513, 514, 666, 665), (520, 524, 676, 672), (515, 507, 659, 667), (524, 513, 665, 676), (514, 515, 667, 666), (523, 525, 677, 675), (516, 508, 660, 668), (525, 521, 673, 677), (517, 518, 670, 669), (526, 504, 656, 678), (519, 520, 672, 671), (502, 503, 655, 654), (505, 527, 679, 657), (511, 519, 671, 663), (504, 505, 657, 656), (527, 528, 680, 679), (506, 516, 668, 658), (507, 506, 658, 659), (529, 502, 654, 681), (112, 472, 471, 187), (30, 473, 468, 29), (112, 0, 472), (395, 29, 468), (37, 473, 30), (48, 187, 471), (4, 335, 36, 173), (155, 446, 441, 335, 4, 188, 235, 221, 387, 224, 380, 227)])
me_cubo.polygons.foreach_set('material_index', [0, 5, 0, 0, 0, 0, 0, 0, 0, 0, 0, 0, 0, 0, 0, 0, 0, 0, 0, 0, 0, 0, 0, 0, 0, 0, 0, 0, 0, 0, 0, 0, 0, 0, 0, 0, 0, 0, 0, 0, 0, 0, 0, 0, 0, 0, 0, 0, 0, 0, 0, 0, 0, 0, 0, 0, 0, 0, 0, 0, 0, 4, 0, 0, 0, 0, 0, 0, 0, 0, 0, 1, 0, 0, 0, 0, 0, 0, 0, 0, 1, 0, 0, 0, 0, 1, 0, 2, 0, 0, 0, 0, 0, 0, 0, 0, 0, 1, 0, 0, 0, 0, 0, 0, 0, 0, 0, 0, 5, 0, 1, 0, 0, 0, 0, 0, 0, 0, 0, 0, 0, 0, 0, 6, 6, 5, 0, 0, 0, 0, 4, 0, 0, 0, 0, 0, 0, 0, 0, 0, 0, 0, 0, 0, 0, 0, 0, 0, 0, 0, 0, 0, 0, 0, 0, 0, 0, 0, 0, 0, 0, 0, 0, 0, 0, 2, 0, 0, 0, 2, 0, 0, 0, 0, 0, 2, 0, 0, 0, 2, 0, 0, 0, 2, 0, 0, 0, 0, 2, 2, 4, 0, 0, 0, 0, 0, 0, 0, 0, 0, 0, 0, 0, 0, 0, 2, 0, 0, 0, 2, 0, 0, 0, 2, 0, 0, 0, 0, 0, 0, 0, 0, 0, 0, 0, 0, 0, 0, 0, 0, 0, 0, 0, 0, 0, 0, 0, 0, 0, 0, 2, 0, 2, 0, 0, 0, 0, 0, 0, 0, 0, 0, 0, 0, 0, 0, 0, 0, 0, 0, 0, 0, 0, 0, 7, 7, 0, 0, 0, 0, 0, 0, 0, 2, 0, 0, 0, 2, 0, 0, 0, 2, 0, 0, 0, 2, 0, 0, 0, 2, 0, 0, 0, 2, 2, 2, 0, 0, 0, 0, 0, 0, 0, 0, 0, 0, 0, 2, 0, 0, 0, 4, 4, 4, 0, 0, 0, 0, 0, 0, 4, 0, 0, 0, 4, 0, 0, 4, 0, 4, 0, 4, 4, 0, 0, 0, 0, 0, 0, 4, 4, 4, 4, 4, 0, 0, 0, 0, 0, 0, 0, 0, 0, 0, 0, 0, 0, 0, 0, 0, 0, 0, 4, 4, 0, 0, 4, 0, 0, 0, 0, 0, 0, 1, 0])
_uv = me_cubo.uv_layers.new(name='MapaUV')
_uv.uv.foreach_set('vector', [0.4323, 0.5752, 0.4452, 0.5722, 0.4452, 0.5722, 0.4323, 0.5752, 0.625, 0.5, 0.625, 0.5596, 0.625, 0.5722, 0.625, 0.5843, 0.625, 0.6132, 0.625, 0.6154, 0.625, 0.6298, 0.625, 0.6333, 0.625, 0.6468, 0.625, 0.6793, 0.625, 0.6825, 0.625, 0.6966, 0.625, 0.7086, 0.625, 0.7159, 0.625, 0.7441, 0.625, 0.75, 0.625, 0.75, 0.625, 0.7441, 0.625, 0.7159, 0.625, 0.7086, 0.625, 0.6966, 0.625, 0.6825, 0.625, 0.6793, 0.625, 0.6468, 0.625, 0.6333, 0.625, 0.6298, 0.625, 0.6154, 0.625, 0.6132, 0.625, 0.5843, 0.625, 0.5722, 0.625, 0.5596, 0.625, 0.5, 0.4323, 0.569, 0.4194, 0.5659, 0.4194, 0.5659, 0.4323, 0.569, 0.4194, 0.5659, 0.4065, 0.5627, 0.4065, 0.5627, 0.4194, 0.5659, 0.5863, 0.2647, 0.5863, 0.375, 0.5863, 0.375, 0.5863, 0.2647, 0.4065, 0.5627, 0.3936, 0.5596, 0.3936, 0.5596, 0.4065, 0.5627, 0.625, 0.5596, 0.625, 0.5722, 0.625, 0.5722, 0.625, 0.5596, 0.4452, 0.5722, 0.4323, 0.569, 0.4323, 0.569, 0.4452, 0.5722, 0.3936, 0.5843, 0.4065, 0.5813, 0.4065, 0.5813, 0.3936, 0.5843, 0.4065, 0.1873, 0.4065, 0.1873, 0.3936, 0.1904, 0.3936, 0.1904, 0.4323, 0.6935, 0.4194, 0.6904, 0.4194, 0.6904, 0.4323, 0.6935, 0.3936, 0.1904, 0.3936, 0.1904, 0.375, 0.1904, 0.375, 0.1904, 0.4194, 0.6904, 0.4065, 0.6873, 0.4065, 0.6873, 0.4194, 0.6904, 0.375, 0.1657, 0.375, 0.1657, 0.3936, 0.1657, 0.3936, 0.1657, 0.4065, 0.6873, 0.3936, 0.6842, 0.3936, 0.6842, 0.4065, 0.6873, 0.3936, 0.06577, 0.3936, 0.06577, 0.375, 0.06577, 0.375, 0.06577, 0.5863, 0.8656, 0.5863, 0.875, 0.5863, 0.875, 0.5863, 0.8656, 0.4065, 0.7056, 0.4194, 0.7026, 0.4194, 0.7026, 0.4065, 0.7056, 0.375, 0.7086, 0.3936, 0.7086, 0.3936, 0.7086, 0.375, 0.7086, 0.4194, 0.04739, 0.4194, 0.04739, 0.4323, 0.05038, 0.4323, 0.05038, 0.3936, 0.005893, 0.4452, 0.005893, 0.4452, 0.005893, 0.3936, 0.005893, 0.3936, 0.5596, 0.375, 0.5596, 0.375, 0.5, 0.3936, 0.5, 0.4194, 0.5, 0.4452, 0.5, 0.4947, 0.5, 0.5863, 0.5, 0.5863, 0.5025, 0.4947, 0.5025, 0.4947, 0.5156, 0.5863, 0.5156, 0.5863, 0.519, 0.4947, 0.519, 0.4947, 0.5479, 0.5863, 0.5479, 0.5863, 0.5516, 0.4947, 0.5516, 0.4947, 0.5802, 0.5863, 0.5802, 0.5863, 0.5843, 0.4947, 0.5843, 0.4947, 0.6132, 0.5863, 0.6132, 0.5863, 0.6154, 0.4947, 0.6154, 0.4947, 0.6298, 0.5863, 0.6298, 0.5863, 0.6333, 0.4947, 0.6333, 0.4947, 0.6468, 0.5863, 0.6468, 0.5863, 0.6501, 0.4947, 0.6501, 0.4947, 0.6793, 0.5863, 0.6793, 0.5863, 0.6825, 0.4947, 0.6825, 0.4947, 0.6966, 0.4947, 0.7086, 0.5863, 0.7086, 0.5863, 0.7159, 0.4947, 0.7159, 0.4947, 0.735, 0.4947, 0.7441, 0.4947, 0.75, 0.4452, 0.75, 0.3936, 0.75, 0.375, 0.75, 0.375, 0.7441, 0.375, 0.7323, 0.375, 0.7281, 0.375, 0.7159, 0.375, 0.7086, 0.3936, 0.7086, 0.4065, 0.7056, 0.4194, 0.7026, 0.4323, 0.6996, 0.4452, 0.6966, 0.4323, 0.6935, 0.4194, 0.6904, 0.4065, 0.6873, 0.3936, 0.6842, 0.375, 0.6842, 0.375, 0.6793, 0.375, 0.6468, 0.375, 0.6333, 0.375, 0.6298, 0.375, 0.6154, 0.375, 0.6132, 0.375, 0.5843, 0.3936, 0.5843, 0.4065, 0.5813, 0.4194, 0.5782, 0.4323, 0.5752, 0.4452, 0.5722, 0.4323, 0.569, 0.4194, 0.5659, 0.4065, 0.5627, 0.4194, 0.7026, 0.4323, 0.6996, 0.4323, 0.6996, 0.4194, 0.7026, 0.3936, 0.6842, 0.375, 0.6842, 0.375, 0.6842, 0.3936, 0.6842, 0.4065, 0.04441, 0.4065, 0.04441, 0.4194, 0.04739, 0.4194, 0.04739, 0.3936, 0.06577, 0.375, 0.06577, 0.375, 0.05337, 0.375, 0.04142, 0.3936, 0.04142, 0.4065, 0.04441, 0.4194, 0.04739, 0.4323, 0.05038, 0.4452, 0.05337, 0.4323, 0.05647, 0.4194, 0.05957, 0.4065, 0.06267, 0.3936, 0.7086, 0.375, 0.7086, 0.375, 0.6966, 0.375, 0.6842, 0.3936, 0.6842, 0.4065, 0.6873, 0.4194, 0.6904, 0.4323, 0.6935, 0.4452, 0.6966, 0.4323, 0.6996, 0.4194, 0.7026, 0.4065, 0.7056, 0.4323, 0.6996, 0.4452, 0.6966, 0.4452, 0.6966, 0.4323, 0.6996, 0.625, 0.6966, 0.625, 0.7086, 0.625, 0.7086, 0.625, 0.6966, 0.375, 0.5843, 0.3936, 0.5843, 0.3936, 0.5843, 0.375, 0.5843, 0.3936, 0.04142, 0.3936, 0.04142, 0.4065, 0.04441, 0.4065, 0.04441, 0.5533, 0.005893, 0.5728, 0.005893, 0.5728, 0.005893, 0.5533, 0.005893, 0.4194, 0.7026, 0.4323, 0.6996, 0.4323, 0.6996, 0.4194, 0.7026, 0.4323, 0.6996, 0.4452, 0.6966, 0.4452, 0.6966, 0.4323, 0.6996, 0.4194, 0.05957, 0.4194, 0.05957, 0.4065, 0.06267, 0.4065, 0.06267, 0.375, 0.04142, 0.375, 0.04142, 0.3936, 0.04142, 0.3936, 0.04142, 0.4194, 0.05957, 0.4323, 0.05647, 0.4323, 0.05647, 0.4194, 0.05957, 0.4065, 0.5813, 0.4194, 0.5782, 0.4194, 0.5782, 0.4065, 0.5813, 0.4452, 0.6966, 0.4323, 0.6935, 0.4323, 0.6935, 0.4452, 0.6966, 0.4194, 0.5782, 0.4323, 0.5752, 0.4323, 0.5752, 0.4194, 0.5782, 0.3936, 0.7086, 0.4065, 0.7056, 0.4065, 0.7056, 0.3936, 0.7086, 0.4323, 0.05647, 0.4452, 0.05337, 0.4452, 0.05337, 0.4323, 0.05647, 0.4323, 0.5752, 0.4452, 0.5722, 0.4452, 0.5722, 0.4323, 0.5752, 0.4323, 0.569, 0.4194, 0.5659, 0.4194, 0.5659, 0.4323, 0.569, 0.3936, 0.06577, 0.4065, 0.06267, 0.4065, 0.06267, 0.3936, 0.06577, 0.4194, 0.5659, 0.4065, 0.5627, 0.4065, 0.5627, 0.4194, 0.5659, 0.375, 0.7086, 0.3936, 0.7086, 0.3936, 0.7086, 0.375, 0.7086, 0.4452, 0.05337, 0.4323, 0.05038, 0.4323, 0.05038, 0.4452, 0.05337, 0.4065, 0.5627, 0.3936, 0.5596, 0.3936, 0.5596, 0.4065, 0.5627, 0.625, 0.5722, 0.625, 0.5843, 0.625, 0.5843, 0.625, 0.5722, 0.4194, 0.5782, 0.4323, 0.5752, 0.4323, 0.5752, 0.4194, 0.5782, 0.4065, 0.5813, 0.4194, 0.5782, 0.4194, 0.5782, 0.4065, 0.5813, 0.625, 0.6825, 0.625, 0.6966, 0.625, 0.6966, 0.625, 0.6825, 0.4323, 0.1748, 0.4452, 0.1778, 0.4452, 0.1778, 0.4323, 0.1748, 0.4452, 0.1778, 0.4452, 0.1778, 0.4323, 0.181, 0.4323, 0.181, 0.4323, 0.181, 0.4323, 0.181, 0.4194, 0.1841, 0.4194, 0.1841, 0.4194, 0.1841, 0.4194, 0.1841, 0.4065, 0.1873, 0.4065, 0.1873, 0.3936, 0.1657, 0.3936, 0.1657, 0.4065, 0.1687, 0.4065, 0.1687, 0.625, 0.5, 0.625, 0.5596, 0.625, 0.5596, 0.625, 0.5, 0.4065, 0.1687, 0.4065, 0.1687, 0.4194, 0.1718, 0.4194, 0.1718, 0.4323, 0.1748, 0.4194, 0.1718, 0.4194, 0.1718, 0.4323, 0.1748, 0.3936, 0.5, 0.375, 0.5, 0.375, 0.3844, 0.375, 0.375, 0.375, 0.25, 0.375, 0.25, 0.3936, 0.25, 0.3936, 0.25, 0.3936, 0.375, 0.3936, 0.3844, 0.3936, 0.476, 0.3936, 0.7086, 0.4065, 0.7056, 0.4065, 0.7056, 0.3936, 0.7086, 0.3936, 0.5596, 0.375, 0.5596, 0.375, 0.5596, 0.3936, 0.5596, 0.625, 0.6793, 0.625, 0.6825, 0.625, 0.6825, 0.625, 0.6793, 0.4452, 0.6966, 0.4323, 0.6935, 0.4323, 0.6935, 0.4452, 0.6966, 0.625, 0.7441, 0.625, 0.75, 0.625, 0.75, 0.625, 0.7441, 0.3936, 0.1904, 0.375, 0.1904, 0.375, 0.1778, 0.375, 0.1657, 0.3936, 0.1657, 0.4065, 0.1687, 0.4194, 0.1718, 0.4323, 0.1748, 0.4452, 0.1778, 0.4323, 0.181, 0.4194, 0.1841, 0.4065, 0.1873, 0.4065, 0.7056, 0.4194, 0.7026, 0.4194, 0.7026, 0.4065, 0.7056, 0.4065, 0.6873, 0.3936, 0.6842, 0.3936, 0.6842, 0.4065, 0.6873, 0.4194, 0.6904, 0.4065, 0.6873, 0.4065, 0.6873, 0.4194, 0.6904, 0.5938, 0.5, 0.625, 0.5, 0.625, 0.5596, 0.625, 0.5722, 0.625, 0.5843, 0.625, 0.6132, 0.625, 0.6154, 0.625, 0.6298, 0.625, 0.6333, 0.625, 0.6468, 0.625, 0.6793, 0.625, 0.6825, 0.625, 0.6966, 0.625, 0.7086, 0.625, 0.7159, 0.625, 0.7441, 0.625, 0.75, 0.5938, 0.75, 0.5938, 0.7441, 0.5938, 0.7159, 0.5938, 0.7086, 0.5938, 0.6966, 0.5938, 0.6825, 0.5938, 0.6793, 0.5938, 0.6468, 0.5938, 0.6333, 0.5938, 0.6298, 0.5938, 0.6154, 0.5938, 0.6132, 0.5938, 0.5843, 0.5938, 0.5722, 0.5938, 0.5596, 0.4323, 0.6935, 0.4194, 0.6904, 0.4194, 0.6904, 0.4323, 0.6935, 0.3936, 0.5596, 0.375, 0.5596, 0.375, 0.5596, 0.3936, 0.5596, 0.3936, 0.5843, 0.4065, 0.5813, 0.4065, 0.5813, 0.3936, 0.5843, 0.375, 0.5843, 0.3936, 0.5843, 0.3936, 0.5843, 0.375, 0.5843, 0.4452, 0.5722, 0.4323, 0.569, 0.4323, 0.569, 0.4452, 0.5722, 0.3936, 0.6842, 0.375, 0.6842, 0.375, 0.6842, 0.3936, 0.6842, 0.5863, 0.0707, 0.5863, 0.1002, 0.5863, 0.1002, 0.5863, 0.0707, 0.375, 0.1202, 0.3936, 0.1202, 0.3936, 0.1202, 0.375, 0.1202, 0.5938, 0.75, 0.625, 0.75, 0.625, 0.75, 0.625, 0.75, 0.625, 0.875, 0.625, 1.0, 0.625, 1.0, 0.5938, 1.0, 0.5938, 1.0, 0.5938, 0.875, 0.4555, 0.1202, 0.4947, 0.1202, 0.4947, 0.1202, 0.4555, 0.1202, 0.5863, 0.5025, 0.5863, 0.5156, 0.5863, 0.5156, 0.5863, 0.5025, 0.4947, 0.519, 0.5863, 0.519, 0.5863, 0.519, 0.4947, 0.519, 0.5863, 0.7159, 0.5863, 0.735, 0.5863, 0.735, 0.5863, 0.7159, 0.625, 0.375, 0.625, 0.5, 0.625, 0.5, 0.625, 0.5, 0.5938, 0.5, 0.5863, 0.5, 0.4947, 0.5, 0.4947, 0.4884, 0.5863, 0.4884, 0.5863, 0.375, 0.5863, 0.2647, 0.4947, 0.2647, 0.4947, 0.25, 0.4947, 0.25, 0.5863, 0.25, 0.5938, 0.25, 0.625, 0.25, 0.625, 0.25, 0.5863, 0.875, 0.5863, 1.0, 0.5863, 1.0, 0.5863, 0.875, 0.5863, 0.875, 0.5863, 1.0, 0.4947, 1.0, 0.4647, 1.0, 0.4633, 0.9375, 0.4633, 0.875, 0.4633, 0.8656, 0.4633, 0.75, 0.4947, 0.75, 0.4947, 0.75, 0.5863, 0.75, 0.5863, 0.8656, 0.4947, 0.2351, 0.5863, 0.2351, 0.5863, 0.2351, 0.4947, 0.2351, 0.4947, 0.6966, 0.4947, 0.6825, 0.4947, 0.6825, 0.4947, 0.6966, 0.5938, 0.5, 0.5938, 0.5596, 0.5938, 0.5722, 0.5938, 0.5843, 0.5938, 0.6132, 0.5938, 0.6154, 0.5938, 0.6298, 0.5938, 0.6333, 0.5938, 0.6468, 0.5938, 0.6793, 0.5938, 0.6825, 0.5938, 0.6966, 0.5938, 0.7086, 0.5938, 0.7159, 0.5938, 0.7441, 0.5938, 0.75, 0.5863, 0.75, 0.5863, 0.7441, 0.5863, 0.735, 0.5863, 0.7159, 0.5863, 0.7086, 0.5863, 0.6966, 0.5863, 0.6825, 0.5863, 0.6793, 0.5863, 0.6501, 0.5863, 0.6468, 0.5863, 0.6333, 0.5863, 0.6298, 0.5863, 0.6154, 0.5863, 0.6132, 0.5863, 0.5843, 0.5863, 0.5802, 0.5863, 0.5516, 0.5863, 0.5479, 0.5863, 0.519, 0.5863, 0.5156, 0.5863, 0.5025, 0.5863, 0.5, 0.4633, 0.9375, 0.4633, 0.875, 0.4633, 0.875, 0.4633, 0.9375, 0.4947, 0.6154, 0.5863, 0.6154, 0.5863, 0.6154, 0.4947, 0.6154, 0.5863, 0.1661, 0.4947, 0.1661, 0.4947, 0.1661, 0.5863, 0.1661, 0.4947, 0.7441, 0.5863, 0.7441, 0.5863, 0.75, 0.4947, 0.75, 0.4947, 0.2317, 0.4947, 0.2022, 0.4947, 0.2022, 0.4947, 0.2317, 0.5863, 0.5802, 0.4947, 0.5802, 0.4947, 0.5802, 0.5863, 0.5802, 0.625, 0.1904, 0.625, 0.25, 0.5938, 0.25, 0.5938, 0.1904, 0.5938, 0.1778, 0.5938, 0.1657, 0.5938, 0.1484, 0.5938, 0.141, 0.5938, 0.1316, 0.5938, 0.1202, 0.5938, 0.1167, 0.5938, 0.1032, 0.5938, 0.0707, 0.5938, 0.0675, 0.5938, 0.05337, 0.5938, 0.04142, 0.5938, 0.0341, 0.5938, 0.005893, 0.5938, 0.0, 0.625, 0.0, 0.625, 0.005893, 0.625, 0.0341, 0.625, 0.04142, 0.625, 0.05337, 0.625, 0.1008, 0.625, 0.1657, 0.625, 0.1778, 0.5863, 0.1693, 0.5863, 0.1991, 0.5863, 0.1991, 0.5863, 0.1693, 0.3936, 0.5843, 0.375, 0.5843, 0.375, 0.5722, 0.375, 0.5596, 0.3936, 0.5596, 0.4065, 0.5627, 0.4194, 0.5659, 0.4323, 0.569, 0.4452, 0.5722, 0.4323, 0.5752, 0.4194, 0.5782, 0.4065, 0.5813, 0.625, 0.6333, 0.625, 0.6468, 0.625, 0.6468, 0.625, 0.6333, 0.4947, 0.7086, 0.4947, 0.6966, 0.4947, 0.6966, 0.4947, 0.7086, 0.5863, 0.6468, 0.4947, 0.6468, 0.4947, 0.6468, 0.5863, 0.6468, 0.625, 0.6468, 0.625, 0.6793, 0.625, 0.6793, 0.625, 0.6468, 0.625, 0.6298, 0.625, 0.6333, 0.625, 0.6333, 0.625, 0.6298, 0.5938, 0.04142, 0.5938, 0.05337, 0.5938, 0.0675, 0.5938, 0.0707, 0.5938, 0.1032, 0.5938, 0.1167, 0.5938, 0.1202, 0.5938, 0.1316, 0.5938, 0.141, 0.5938, 0.1484, 0.5938, 0.1657, 0.5938, 0.1778, 0.5938, 0.1904, 0.5938, 0.25, 0.5863, 0.25, 0.5863, 0.2486, 0.5863, 0.2351, 0.5863, 0.2317, 0.5863, 0.2022, 0.5863, 0.1991, 0.5863, 0.1693, 0.5863, 0.1661, 0.5863, 0.1525, 0.5863, 0.1484, 0.5863, 0.141, 0.5863, 0.1316, 0.5863, 0.1202, 0.5863, 0.1167, 0.5863, 0.1032, 0.5863, 0.1002, 0.5863, 0.0707, 0.5863, 0.0675, 0.5863, 0.05337, 0.5863, 0.04142, 0.5863, 0.0341, 0.5863, 0.005893, 0.5863, 0.0, 0.5938, 0.0, 0.5938, 0.005893, 0.5938, 0.0341, 0.3936, 0.375, 0.3936, 0.25, 0.3936, 0.25, 0.3936, 0.375, 0.625, 0.7086, 0.625, 0.7159, 0.625, 0.7159, 0.625, 0.7086, 0.75, 0.5, 0.875, 0.5, 0.875, 0.5596, 0.875, 0.5722, 0.875, 0.5843, 0.875, 0.6132, 0.875, 0.6154, 0.875, 0.6298, 0.875, 0.6333, 0.875, 0.6468, 0.875, 0.6793, 0.875, 0.6825, 0.875, 0.6966, 0.875, 0.7086, 0.875, 0.7159, 0.875, 0.7441, 0.875, 0.75, 0.75, 0.75, 0.625, 0.75, 0.625, 0.7441, 0.625, 0.7159, 0.625, 0.7086, 0.625, 0.6966, 0.625, 0.6825, 0.625, 0.6793, 0.625, 0.6468, 0.625, 0.6333, 0.625, 0.6298, 0.625, 0.6154, 0.625, 0.6132, 0.625, 0.5843, 0.625, 0.5722, 0.625, 0.5596, 0.625, 0.5, 0.625, 0.6154, 0.625, 0.6154, 0.625, 0.6132, 0.625, 0.6132, 0.4194, 0.5, 0.3936, 0.5, 0.3936, 0.476, 0.4194, 0.4167, 0.125, 0.609, 0.125, 0.6184, 0.125, 0.6184, 0.125, 0.609, 0.4947, 0.0341, 0.5338, 0.0341, 0.5533, 0.0341, 0.5728, 0.0341, 0.5728, 0.02197, 0.5728, 0.01256, 0.5728, 0.005893, 0.5533, 0.005893, 0.5338, 0.005893, 0.4947, 0.005893, 0.4452, 0.005893, 0.3936, 0.005893, 0.375, 0.005893, 0.375, 0.0, 0.3936, 0.0, 0.4452, 0.0, 0.4647, 0.0, 0.4947, 0.0, 0.5863, 0.0, 0.5863, 0.005893, 0.5863, 0.0341, 0.5863, 0.04142, 0.4947, 0.04142, 0.4947, 0.05337, 0.4947, 0.0675, 0.5863, 0.0675, 0.5863, 0.0707, 0.4947, 0.0707, 0.4947, 0.1002, 0.5863, 0.1002, 0.5863, 0.1032, 0.4947, 0.1032, 0.4947, 0.1167, 0.5863, 0.1167, 0.5863, 0.1202, 0.5863, 0.1316, 0.5863, 0.141, 0.5863, 0.1484, 0.5863, 0.1525, 0.4947, 0.1525, 0.4947, 0.1661, 0.5863, 0.1661, 0.5863, 0.1693, 0.4947, 0.1693, 0.4947, 0.1991, 0.5863, 0.1991, 0.5863, 0.2022, 0.4947, 0.2022, 0.4947, 0.2317, 0.5863, 0.2317, 0.5863, 0.2351, 0.4947, 0.2351, 0.4947, 0.2486, 0.5863, 0.2486, 0.5863, 0.25, 0.4947, 0.25, 0.4452, 0.25, 0.4194, 0.25, 0.3936, 0.25, 0.375, 0.25, 0.375, 0.1904, 0.3936, 0.1904, 0.4065, 0.1873, 0.4194, 0.1841, 0.4323, 0.181, 0.4452, 0.1778, 0.4323, 0.1748, 0.4194, 0.1718, 0.4065, 0.1687, 0.3936, 0.1657, 0.375, 0.1657, 0.375, 0.1484, 0.3936, 0.1484, 0.4452, 0.1484, 0.4555, 0.1484, 0.4947, 0.1484, 0.5661, 0.1484, 0.5734, 0.1484, 0.5734, 0.141, 0.5734, 0.1316, 0.5734, 0.1202, 0.5661, 0.1202, 0.4947, 0.1202, 0.4555, 0.1202, 0.4452, 0.1202, 0.3936, 0.1202, 0.375, 0.1202, 0.375, 0.1167, 0.375, 0.1032, 0.375, 0.0707, 0.375, 0.06577, 0.3936, 0.06577, 0.4065, 0.06267, 0.4194, 0.05957, 0.4323, 0.05647, 0.4452, 0.05337, 0.4323, 0.05038, 0.4194, 0.04739, 0.4065, 0.04441, 0.3936, 0.04142, 0.375, 0.04142, 0.375, 0.0341, 0.3936, 0.0341, 0.4452, 0.0341, 0.4066, 0.9375, 0.4066, 0.875, 0.4066, 0.875, 0.4066, 0.9375, 0.625, 0.7159, 0.625, 0.7441, 0.625, 0.7441, 0.625, 0.7159, 0.625, 0.6132, 0.625, 0.6132, 0.625, 0.5843, 0.625, 0.5843, 0.5863, 0.1032, 0.5863, 0.1167, 0.5863, 0.1167, 0.5863, 0.1032, 0.625, 0.6298, 0.625, 0.6298, 0.625, 0.6154, 0.625, 0.6154, 0.5863, 0.5843, 0.5863, 0.6132, 0.5863, 0.6132, 0.5863, 0.5843, 0.4947, 0.735, 0.5863, 0.735, 0.5863, 0.7441, 0.4947, 0.7441, 0.4452, 0.8656, 0.4452, 0.875, 0.4452, 0.875, 0.4452, 0.8656, 0.5728, 0.01256, 0.5728, 0.02197, 0.5728, 0.02197, 0.5728, 0.01256, 0.3936, 0.25, 0.4194, 0.3333, 0.4194, 0.3333, 0.3936, 0.25, 0.4062, 0.75, 0.4355, 0.75, 0.4355, 0.8088, 0.4062, 0.8088, 0.4129, 0.9631, 0.4332, 0.9601, 0.4356, 0.983, 0.4194, 0.9896, 0.875, 0.5722, 0.875, 0.5843, 0.875, 0.6492, 0.875, 0.6966, 0.875, 0.7086, 0.875, 0.7159, 0.875, 0.7441, 0.875, 0.75, 0.875, 0.75, 0.875, 0.7441, 0.875, 0.7159, 0.875, 0.7086, 0.875, 0.6966, 0.875, 0.6825, 0.875, 0.6793, 0.875, 0.6468, 0.875, 0.6333, 0.875, 0.6298, 0.875, 0.6154, 0.875, 0.6132, 0.875, 0.5843, 0.875, 0.5722, 0.875, 0.5596, 0.875, 0.5, 0.875, 0.5, 0.875, 0.5596, 0.3936, 0.1202, 0.4452, 0.1202, 0.4452, 0.1202, 0.3936, 0.1202, 0.5338, 0.005893, 0.5533, 0.005893, 0.5533, 0.005893, 0.5338, 0.005893, 0.4947, 0.0341, 0.4452, 0.0341, 0.4452, 0.0341, 0.4947, 0.0341, 0.125, 0.7159, 0.125, 0.7281, 0.125, 0.7281, 0.125, 0.7159, 0.375, 0.5843, 0.375, 0.5843, 0.375, 0.6132, 0.375, 0.6154, 0.375, 0.6298, 0.375, 0.6333, 0.375, 0.6468, 0.375, 0.6793, 0.375, 0.6842, 0.375, 0.6842, 0.375, 0.6842, 0.375, 0.6966, 0.375, 0.7086, 0.375, 0.7086, 0.375, 0.7086, 0.375, 0.7159, 0.375, 0.7281, 0.375, 0.7323, 0.375, 0.7441, 0.375, 0.75, 0.3415, 0.75, 0.25, 0.75, 0.125, 0.75, 0.125, 0.75, 0.125, 0.7441, 0.125, 0.7323, 0.125, 0.7281, 0.125, 0.7159, 0.125, 0.7086, 0.125, 0.7086, 0.125, 0.6966, 0.125, 0.6842, 0.125, 0.6842, 0.125, 0.6793, 0.125, 0.6468, 0.125, 0.6333, 0.125, 0.6298, 0.125, 0.6184, 0.125, 0.609, 0.125, 0.6016, 0.125, 0.5843, 0.125, 0.5843, 0.125, 0.5722, 0.125, 0.5596, 0.125, 0.5596, 0.125, 0.5, 0.125, 0.5, 0.25, 0.5, 0.2594, 0.5, 0.375, 0.5, 0.375, 0.5596, 0.375, 0.5596, 0.375, 0.5596, 0.375, 0.5722, 0.375, 0.5843, 0.5661, 0.1202, 0.5734, 0.1202, 0.5734, 0.1202, 0.5661, 0.1202, 0.4947, 0.04142, 0.5863, 0.04142, 0.5863, 0.04142, 0.4947, 0.04142, 0.3936, 0.476, 0.3936, 0.3844, 0.3936, 0.3844, 0.3936, 0.476, 0.3936, 0.75, 0.3936, 0.8656, 0.3936, 0.8656, 0.3936, 0.75, 0.4947, 1.0, 0.4947, 1.0, 0.4647, 1.0, 0.4452, 1.0, 0.3936, 1.0, 0.3936, 1.0, 0.3936, 0.9688, 0.3936, 0.9375, 0.3936, 0.875, 0.4066, 0.875, 0.4066, 0.9375, 0.4129, 0.9631, 0.4194, 0.9896, 0.4356, 0.983, 0.4332, 0.9601, 0.4355, 0.875, 0.4452, 0.875, 0.4452, 0.8656, 0.4355, 0.8656, 0.4355, 0.8088, 0.4355, 0.75, 0.4062, 0.75, 0.4062, 0.8088, 0.4062, 0.8656, 0.3936, 0.8656, 0.3936, 0.75, 0.3936, 0.75, 0.4452, 0.75, 0.4947, 0.75, 0.4947, 0.75, 0.4947, 0.75, 0.4633, 0.75, 0.4633, 0.8656, 0.4633, 0.875, 0.4633, 0.9375, 0.4647, 1.0, 0.5938, 1.0, 0.5938, 1.0, 0.5863, 1.0, 0.4947, 1.0, 0.4947, 1.0, 0.5863, 1.0, 0.5863, 0.875, 0.5863, 0.8656, 0.5863, 0.75, 0.4947, 0.75, 0.4947, 0.75, 0.5863, 0.75, 0.5938, 0.75, 0.5938, 0.875, 0.4647, 1.0, 0.4633, 0.9375, 0.4633, 0.9375, 0.4647, 1.0, 0.4947, 0.75, 0.4947, 0.75, 0.4947, 0.75, 0.4947, 0.75, 0.4633, 0.8656, 0.4633, 0.75, 0.4633, 0.75, 0.4633, 0.8656, 0.5863, 1.0, 0.4947, 1.0, 0.4947, 1.0, 0.5863, 1.0, 0.4633, 0.75, 0.4947, 0.75, 0.4947, 0.75, 0.4633, 0.75, 0.5863, 0.75, 0.5863, 0.8656, 0.5863, 0.8656, 0.5863, 0.75, 0.4947, 1.0, 0.4647, 1.0, 0.4647, 1.0, 0.4947, 1.0, 0.4633, 0.875, 0.4633, 0.8656, 0.4633, 0.8656, 0.4633, 0.875, 0.4947, 0.75, 0.5863, 0.75, 0.5863, 0.75, 0.4947, 0.75, 0.4062, 0.8656, 0.4355, 0.8656, 0.4452, 0.8656, 0.4452, 0.875, 0.4355, 0.875, 0.4066, 0.875, 0.3936, 0.875, 0.3936, 0.8656, 0.3936, 0.8656, 0.4062, 0.8656, 0.4062, 0.8656, 0.3936, 0.8656, 0.4062, 0.8656, 0.4355, 0.8656, 0.4355, 0.8656, 0.4062, 0.8656, 0.4355, 0.8656, 0.4452, 0.8656, 0.4452, 0.8656, 0.4355, 0.8656, 0.3936, 0.875, 0.3936, 0.8656, 0.3936, 0.8656, 0.3936, 0.875, 0.4452, 0.875, 0.4355, 0.875, 0.4355, 0.875, 0.4452, 0.875, 0.4355, 0.9375, 0.4066, 0.875, 0.4066, 0.875, 0.4355, 0.9375, 0.4066, 0.875, 0.3936, 0.875, 0.3936, 0.875, 0.4066, 0.875, 0.3936, 0.9688, 0.3936, 1.0, 0.375, 1.0, 0.375, 0.875, 0.375, 0.7835, 0.3936, 0.75, 0.3936, 0.8656, 0.3936, 0.875, 0.3936, 0.9375, 0.3936, 0.9375, 0.3936, 0.9688, 0.3936, 0.9688, 0.3936, 0.9375, 0.3936, 0.9688, 0.3936, 1.0, 0.3936, 1.0, 0.3936, 0.9688, 0.3936, 0.3844, 0.3936, 0.375, 0.3936, 0.375, 0.3936, 0.3844, 0.125, 0.75, 0.25, 0.75, 0.25, 0.75, 0.125, 0.75, 0.4194, 0.3333, 0.4194, 0.4167, 0.3936, 0.476, 0.3936, 0.3844, 0.3936, 0.375, 0.3936, 0.25, 0.3936, 0.875, 0.3936, 0.9375, 0.3936, 0.9375, 0.3936, 0.875, 0.3936, 0.8656, 0.3936, 0.875, 0.3936, 0.875, 0.3936, 0.8656, 0.25, 0.75, 0.3415, 0.75, 0.3415, 0.75, 0.25, 0.75, 0.4194, 0.4167, 0.3936, 0.476, 0.3936, 0.476, 0.4194, 0.4167, 0.4194, 0.3333, 0.4194, 0.4167, 0.4194, 0.4167, 0.4194, 0.3333, 0.4947, 0.2351, 0.5863, 0.2351, 0.5863, 0.2486, 0.4947, 0.2486, 0.4947, 0.2486, 0.4947, 0.2351, 0.4947, 0.2351, 0.4947, 0.2486, 0.5863, 0.2486, 0.4947, 0.2486, 0.4947, 0.2486, 0.5863, 0.2486, 0.5863, 0.2351, 0.5863, 0.2486, 0.5863, 0.2486, 0.5863, 0.2351, 0.4947, 0.2647, 0.5863, 0.2647, 0.5863, 0.375, 0.5863, 0.4884, 0.4947, 0.4884, 0.4947, 0.375, 0.4947, 0.4884, 0.4947, 0.375, 0.4947, 0.375, 0.4947, 0.4884, 0.5863, 0.4884, 0.4947, 0.4884, 0.4947, 0.4884, 0.5863, 0.4884, 0.5863, 0.375, 0.5863, 0.4884, 0.5863, 0.4884, 0.5863, 0.375, 0.4947, 0.375, 0.4947, 0.2647, 0.4947, 0.2647, 0.4947, 0.375, 0.4947, 0.2647, 0.5863, 0.2647, 0.5863, 0.2647, 0.4947, 0.2647, 0.4947, 0.2022, 0.5863, 0.2022, 0.5863, 0.2317, 0.4947, 0.2317, 0.5863, 0.2317, 0.4947, 0.2317, 0.4947, 0.2317, 0.5863, 0.2317, 0.5863, 0.2022, 0.5863, 0.2317, 0.5863, 0.2317, 0.5863, 0.2022, 0.4947, 0.2022, 0.5863, 0.2022, 0.5863, 0.2022, 0.4947, 0.2022, 0.4947, 0.1693, 0.5863, 0.1693, 0.5863, 0.1991, 0.4947, 0.1991, 0.4947, 0.1991, 0.4947, 0.1693, 0.4947, 0.1693, 0.4947, 0.1991, 0.5863, 0.1991, 0.4947, 0.1991, 0.4947, 0.1991, 0.5863, 0.1991, 0.4947, 0.1693, 0.5863, 0.1693, 0.5863, 0.1693, 0.4947, 0.1693, 0.4947, 0.1525, 0.5863, 0.1525, 0.5863, 0.1661, 0.4947, 0.1661, 0.4947, 0.1525, 0.5863, 0.1525, 0.5863, 0.1525, 0.4947, 0.1525, 0.4947, 0.1661, 0.4947, 0.1525, 0.4947, 0.1525, 0.4947, 0.1661, 0.5863, 0.1525, 0.5863, 0.1661, 0.5863, 0.1661, 0.5863, 0.1525, 0.5734, 0.141, 0.5734, 0.1484, 0.5734, 0.1484, 0.5734, 0.141, 0.4947, 0.141, 0.5661, 0.141, 0.5661, 0.1474, 0.4555, 0.1474, 0.4555, 0.141, 0.4555, 0.1217, 0.5661, 0.1217, 0.5661, 0.1316, 0.4947, 0.1316, 0.4555, 0.1316, 0.4947, 0.1316, 0.5661, 0.1316, 0.5661, 0.1316, 0.4947, 0.1316, 0.4947, 0.1484, 0.4555, 0.1484, 0.4555, 0.1484, 0.4947, 0.1484, 0.5661, 0.1484, 0.4947, 0.1484, 0.4947, 0.1484, 0.5661, 0.1484, 0.5734, 0.141, 0.5734, 0.1484, 0.5734, 0.1484, 0.5734, 0.141, 0.4947, 0.1202, 0.5661, 0.1202, 0.5661, 0.1202, 0.4947, 0.1202, 0.4947, 0.1484, 0.4555, 0.1484, 0.4555, 0.1484, 0.4947, 0.1484, 0.4452, 0.1202, 0.4555, 0.1202, 0.4555, 0.1202, 0.4452, 0.1202, 0.3936, 0.1484, 0.375, 0.1484, 0.375, 0.1484, 0.3936, 0.1484, 0.4555, 0.1484, 0.4452, 0.1484, 0.4452, 0.1484, 0.4555, 0.1484, 0.4452, 0.1484, 0.3936, 0.1484, 0.3936, 0.1484, 0.4452, 0.1484, 0.5734, 0.1202, 0.5734, 0.1316, 0.5734, 0.1316, 0.5734, 0.1202, 0.125, 0.6184, 0.125, 0.6298, 0.125, 0.6298, 0.125, 0.6184, 0.5734, 0.1316, 0.5734, 0.141, 0.5734, 0.141, 0.5734, 0.1316, 0.5734, 0.1484, 0.5661, 0.1484, 0.5661, 0.1484, 0.5734, 0.1484, 0.125, 0.6016, 0.125, 0.609, 0.125, 0.609, 0.125, 0.6016, 0.4947, 0.1032, 0.5863, 0.1032, 0.5863, 0.1167, 0.4947, 0.1167, 0.4947, 0.1032, 0.5863, 0.1032, 0.5863, 0.1032, 0.4947, 0.1032, 0.5863, 0.1167, 0.4947, 0.1167, 0.4947, 0.1167, 0.5863, 0.1167, 0.4947, 0.1167, 0.4947, 0.1032, 0.4947, 0.1032, 0.4947, 0.1167, 0.4947, 0.0707, 0.5863, 0.0707, 0.5863, 0.1002, 0.4947, 0.1002, 0.4947, 0.0707, 0.5863, 0.0707, 0.5863, 0.0707, 0.4947, 0.0707, 0.5863, 0.1002, 0.4947, 0.1002, 0.4947, 0.1002, 0.5863, 0.1002, 0.4947, 0.1002, 0.4947, 0.0707, 0.4947, 0.0707, 0.4947, 0.1002, 0.5863, 0.05337, 0.5863, 0.0675, 0.4947, 0.0675, 0.4947, 0.05337, 0.4947, 0.04142, 0.5863, 0.04142, 0.5863, 0.05337, 0.5863, 0.0675, 0.5863, 0.0675, 0.5863, 0.05337, 0.4947, 0.0675, 0.4947, 0.05337, 0.4947, 0.05337, 0.4947, 0.0675, 0.5863, 0.0675, 0.4947, 0.0675, 0.4947, 0.0675, 0.5863, 0.0675, 0.5863, 0.04142, 0.5863, 0.05337, 0.5863, 0.05337, 0.5863, 0.04142, 0.4947, 0.05337, 0.4947, 0.04142, 0.4947, 0.04142, 0.4947, 0.05337, 0.5728, 0.02197, 0.5728, 0.0341, 0.5728, 0.0341, 0.5728, 0.02197, 0.4332, 0.9601, 0.4129, 0.9631, 0.4129, 0.9631, 0.4332, 0.9601, 0.4947, 0.0341, 0.4452, 0.0341, 0.4452, 0.0341, 0.4947, 0.0341, 0.5728, 0.005893, 0.5728, 0.01256, 0.5728, 0.01256, 0.5728, 0.005893, 0.4452, 0.0341, 0.3936, 0.0341, 0.3936, 0.0341, 0.4452, 0.0341, 0.5533, 0.0341, 0.5338, 0.0341, 0.5338, 0.0341, 0.5533, 0.0341, 0.5338, 0.0341, 0.4947, 0.0341, 0.4947, 0.0341, 0.5338, 0.0341, 0.5728, 0.0341, 0.5533, 0.0341, 0.5533, 0.0341, 0.5728, 0.0341, 0.4452, 0.0341, 0.3936, 0.0341, 0.3936, 0.0341, 0.4452, 0.0341, 0.125, 0.7281, 0.125, 0.7323, 0.125, 0.7323, 0.125, 0.7281, 0.5728, 0.02197, 0.5728, 0.0341, 0.5728, 0.0341, 0.5728, 0.02197, 0.3936, 0.0341, 0.375, 0.0341, 0.375, 0.0341, 0.3936, 0.0341, 0.375, 0.005893, 0.3936, 0.005893, 0.3936, 0.005893, 0.375, 0.005893, 0.4452, 0.005893, 0.4947, 0.005893, 0.4947, 0.005893, 0.4452, 0.005893, 0.5728, 0.005893, 0.5728, 0.01256, 0.5728, 0.01256, 0.5728, 0.005893, 0.4947, 0.005893, 0.5338, 0.005893, 0.5338, 0.005893, 0.4947, 0.005893, 0.5728, 0.01256, 0.5728, 0.02197, 0.5728, 0.02197, 0.5728, 0.01256, 0.125, 0.7323, 0.125, 0.7441, 0.125, 0.7441, 0.125, 0.7323, 0.4129, 0.9631, 0.4066, 0.9375, 0.4066, 0.9375, 0.4129, 0.9631, 0.4066, 0.875, 0.4355, 0.9375, 0.4355, 0.9375, 0.4066, 0.875, 0.5338, 0.0341, 0.4947, 0.0341, 0.4947, 0.0341, 0.5338, 0.0341, 0.4452, 0.02192, 0.4947, 0.02192, 0.5533, 0.02197, 0.5533, 0.0331, 0.4452, 0.0331, 0.5728, 0.005893, 0.5728, 0.01256, 0.5728, 0.01256, 0.5728, 0.005893, 0.4452, 0.006995, 0.5533, 0.006515, 0.5533, 0.01256, 0.4947, 0.01771, 0.4452, 0.01771, 0.5728, 0.02197, 0.5728, 0.0341, 0.5728, 0.0341, 0.5728, 0.02197, 0.4452, 0.005893, 0.4947, 0.005893, 0.4947, 0.005893, 0.4452, 0.005893, 0.5338, 0.0341, 0.4947, 0.0341, 0.4947, 0.0341, 0.5338, 0.0341, 0.4062, 0.8088, 0.4355, 0.8088, 0.4355, 0.8088, 0.4062, 0.8088, 0.4355, 0.8656, 0.4062, 0.8656, 0.4062, 0.8656, 0.4355, 0.8656, 0.4355, 0.8088, 0.4355, 0.8656, 0.4355, 0.8656, 0.4355, 0.8088, 0.5338, 0.005893, 0.5533, 0.005893, 0.5533, 0.005893, 0.5338, 0.005893, 0.3936, 0.0341, 0.375, 0.0341, 0.375, 0.0341, 0.3936, 0.0341, 0.125, 0.7159, 0.125, 0.7281, 0.125, 0.7281, 0.125, 0.7159, 0.4066, 0.875, 0.4355, 0.9375, 0.4355, 0.9375, 0.4066, 0.875, 0.5533, 0.0341, 0.5338, 0.0341, 0.5338, 0.0341, 0.5533, 0.0341, 0.375, 0.005893, 0.3936, 0.005893, 0.3936, 0.005893, 0.375, 0.005893, 0.5533, 0.005893, 0.5728, 0.005893, 0.5728, 0.005893, 0.5533, 0.005893, 0.4947, 0.005893, 0.5338, 0.005893, 0.5338, 0.005893, 0.4947, 0.005893, 0.125, 0.7281, 0.125, 0.7323, 0.125, 0.7323, 0.125, 0.7281, 0.4355, 0.875, 0.4332, 0.9601, 0.4332, 0.9601, 0.4355, 0.875, 0.5728, 0.0341, 0.5533, 0.0341, 0.5533, 0.0341, 0.5728, 0.0341, 0.4129, 0.9631, 0.4066, 0.9375, 0.4066, 0.9375, 0.4129, 0.9631, 0.125, 0.7323, 0.125, 0.7441, 0.125, 0.7441, 0.125, 0.7323, 0.4062, 0.8656, 0.4062, 0.8088, 0.4062, 0.8088, 0.4062, 0.8656, 0.3936, 0.005893, 0.4452, 0.005893, 0.4452, 0.005893, 0.3936, 0.005893, 0.4066, 0.875, 0.4355, 0.9375, 0.4332, 0.9601, 0.4129, 0.9631, 0.4066, 0.9375, 0.4062, 0.8088, 0.4355, 0.8088, 0.4355, 0.8656, 0.4062, 0.8656, 0.4355, 0.875, 0.4332, 0.9601, 0.4332, 0.9601, 0.4355, 0.875, 0.4355, 0.8088, 0.4355, 0.8656, 0.4355, 0.8656, 0.4355, 0.8088, 0.4066, 0.9375, 0.4066, 0.875, 0.4066, 0.875, 0.4066, 0.9375, 0.4062, 0.8656, 0.4062, 0.8088, 0.4062, 0.8088, 0.4062, 0.8656, 0.4062, 0.8088, 0.4355, 0.8088, 0.4355, 0.8088, 0.4062, 0.8088, 0.4355, 0.8656, 0.4062, 0.8656, 0.4062, 0.8656, 0.4355, 0.8656, 0.4332, 0.9601, 0.4129, 0.9631, 0.4129, 0.9631, 0.4332, 0.9601, 0.4947, 0.5025, 0.5863, 0.5025, 0.5863, 0.5156, 0.4947, 0.5156, 0.4947, 0.5156, 0.4947, 0.5025, 0.4947, 0.5025, 0.4947, 0.5156, 0.5863, 0.5156, 0.4947, 0.5156, 0.4947, 0.5156, 0.5863, 0.5156, 0.4947, 0.5025, 0.5863, 0.5025, 0.5863, 0.5025, 0.4947, 0.5025, 0.4947, 0.519, 0.5863, 0.519, 0.5863, 0.5479, 0.4947, 0.5479, 0.4947, 0.5479, 0.4947, 0.519, 0.4947, 0.519, 0.4947, 0.5479, 0.5863, 0.519, 0.5863, 0.5479, 0.5863, 0.5479, 0.5863, 0.519, 0.5863, 0.5479, 0.4947, 0.5479, 0.4947, 0.5479, 0.5863, 0.5479, 0.4947, 0.5516, 0.5863, 0.5516, 0.5863, 0.5802, 0.4947, 0.5802, 0.4947, 0.5802, 0.4947, 0.5516, 0.4947, 0.5516, 0.4947, 0.5802, 0.5863, 0.5516, 0.5863, 0.5802, 0.5863, 0.5802, 0.5863, 0.5516, 0.4947, 0.5516, 0.5863, 0.5516, 0.5863, 0.5516, 0.4947, 0.5516, 0.4947, 0.5843, 0.5863, 0.5843, 0.5863, 0.6132, 0.4947, 0.6132, 0.5863, 0.6132, 0.4947, 0.6132, 0.4947, 0.6132, 0.5863, 0.6132, 0.4947, 0.6132, 0.4947, 0.5843, 0.4947, 0.5843, 0.4947, 0.6132, 0.4947, 0.5843, 0.5863, 0.5843, 0.5863, 0.5843, 0.4947, 0.5843, 0.4947, 0.6154, 0.5863, 0.6154, 0.5863, 0.6298, 0.4947, 0.6298, 0.4947, 0.6298, 0.4947, 0.6154, 0.4947, 0.6154, 0.4947, 0.6298, 0.5863, 0.6298, 0.4947, 0.6298, 0.4947, 0.6298, 0.5863, 0.6298, 0.5863, 0.6154, 0.5863, 0.6298, 0.5863, 0.6298, 0.5863, 0.6154, 0.4947, 0.6825, 0.5863, 0.6825, 0.5863, 0.6966, 0.5863, 0.7086, 0.4947, 0.7086, 0.4947, 0.6966, 0.4947, 0.6333, 0.5863, 0.6333, 0.5863, 0.6468, 0.4947, 0.6468, 0.4947, 0.6501, 0.5863, 0.6501, 0.5863, 0.6793, 0.4947, 0.6793, 0.4947, 0.6501, 0.5863, 0.6501, 0.5863, 0.6501, 0.4947, 0.6501, 0.5863, 0.6793, 0.4947, 0.6793, 0.4947, 0.6793, 0.5863, 0.6793, 0.5863, 0.6501, 0.5863, 0.6793, 0.5863, 0.6793, 0.5863, 0.6501, 0.5863, 0.6966, 0.5863, 0.7086, 0.5863, 0.7086, 0.5863, 0.6966, 0.4947, 0.6333, 0.5863, 0.6333, 0.5863, 0.6333, 0.4947, 0.6333, 0.5863, 0.6825, 0.5863, 0.6966, 0.5863, 0.6966, 0.5863, 0.6825, 0.4947, 0.6468, 0.4947, 0.6333, 0.4947, 0.6333, 0.4947, 0.6468, 0.5863, 0.7086, 0.4947, 0.7086, 0.4947, 0.7086, 0.5863, 0.7086, 0.5863, 0.6333, 0.5863, 0.6468, 0.5863, 0.6468, 0.5863, 0.6333, 0.4947, 0.6793, 0.4947, 0.6501, 0.4947, 0.6501, 0.4947, 0.6793, 0.4947, 0.6825, 0.5863, 0.6825, 0.5863, 0.6825, 0.4947, 0.6825, 0.4947, 0.7159, 0.5863, 0.7159, 0.5863, 0.735, 0.4947, 0.735, 0.4947, 0.7159, 0.5863, 0.7159, 0.5863, 0.7159, 0.4947, 0.7159, 0.4947, 0.735, 0.4947, 0.7159, 0.4947, 0.7159, 0.4947, 0.735, 0.5863, 0.735, 0.4947, 0.735, 0.4947, 0.735, 0.5863, 0.735, 0.4452, 0.005893, 0.4947, 0.005893, 0.5338, 0.005893, 0.5533, 0.005893, 0.5533, 0.006515, 0.4452, 0.006995, 0.375, 0.005893, 0.3936, 0.005893, 0.4452, 0.005893, 0.4452, 0.006995, 0.4452, 0.01771, 0.4947, 0.01771, 0.5533, 0.01256, 0.5533, 0.006515, 0.5533, 0.005893, 0.5728, 0.005893, 0.5728, 0.01256, 0.5728, 0.02197, 0.5728, 0.0341, 0.5533, 0.0341, 0.5533, 0.0331, 0.5533, 0.02197, 0.4947, 0.02192, 0.4452, 0.02192, 0.4452, 0.0331, 0.4452, 0.0341, 0.3936, 0.0341, 0.375, 0.0341, 0.375, 0.02192, 0.375, 0.01771, 0.4452, 0.0331, 0.5533, 0.0331, 0.5533, 0.0341, 0.5338, 0.0341, 0.4947, 0.0341, 0.4452, 0.0341, 0.5728, 0.01256, 0.5728, 0.02197, 0.5728, 0.02197, 0.5728, 0.01256, 0.3936, 0.0341, 0.375, 0.0341, 0.375, 0.0341, 0.3936, 0.0341, 0.5533, 0.01256, 0.5533, 0.006515, 0.5533, 0.006515, 0.5533, 0.01256, 0.375, 0.005893, 0.3936, 0.005893, 0.3936, 0.005893, 0.375, 0.005893, 0.125, 0.7159, 0.125, 0.7281, 0.125, 0.7281, 0.125, 0.7159, 0.4947, 0.005893, 0.5338, 0.005893, 0.5338, 0.005893, 0.4947, 0.005893, 0.4947, 0.02192, 0.4452, 0.02192, 0.4452, 0.02192, 0.4947, 0.02192, 0.125, 0.7323, 0.125, 0.7441, 0.125, 0.7441, 0.125, 0.7323, 0.5533, 0.0331, 0.5533, 0.02197, 0.5533, 0.02197, 0.5533, 0.0331, 0.125, 0.7281, 0.125, 0.7323, 0.125, 0.7323, 0.125, 0.7281, 0.5533, 0.006515, 0.4452, 0.006995, 0.4452, 0.006995, 0.5533, 0.006515, 0.4452, 0.006995, 0.4452, 0.01771, 0.4452, 0.01771, 0.4452, 0.006995, 0.4947, 0.0341, 0.4452, 0.0341, 0.4452, 0.0341, 0.4947, 0.0341, 0.4452, 0.01771, 0.4947, 0.01771, 0.4947, 0.01771, 0.4452, 0.01771, 0.4452, 0.005893, 0.4947, 0.005893, 0.4947, 0.005893, 0.4452, 0.005893, 0.4947, 0.01771, 0.5533, 0.01256, 0.5533, 0.01256, 0.4947, 0.01771, 0.5338, 0.005893, 0.5533, 0.005893, 0.5533, 0.005893, 0.5338, 0.005893, 0.4452, 0.0331, 0.5533, 0.0331, 0.5533, 0.0331, 0.4452, 0.0331, 0.5533, 0.02197, 0.4947, 0.02192, 0.4947, 0.02192, 0.5533, 0.02197, 0.5533, 0.0341, 0.5338, 0.0341, 0.5338, 0.0341, 0.5533, 0.0341, 0.4452, 0.02192, 0.4452, 0.0331, 0.4452, 0.0331, 0.4452, 0.02192, 0.5533, 0.005893, 0.5728, 0.005893, 0.5728, 0.005893, 0.5533, 0.005893, 0.3936, 0.005893, 0.4452, 0.005893, 0.4452, 0.005893, 0.3936, 0.005893, 0.5728, 0.0341, 0.5533, 0.0341, 0.5533, 0.0341, 0.5728, 0.0341, 0.4452, 0.0341, 0.3936, 0.0341, 0.3936, 0.0341, 0.4452, 0.0341, 0.4555, 0.1202, 0.4947, 0.1202, 0.5661, 0.1202, 0.5661, 0.1217, 0.4555, 0.1217, 0.4555, 0.1474, 0.5661, 0.1474, 0.5661, 0.1484, 0.4947, 0.1484, 0.4555, 0.1484, 0.4452, 0.1202, 0.4555, 0.1202, 0.4555, 0.1217, 0.4555, 0.1316, 0.4947, 0.1316, 0.5661, 0.1316, 0.5661, 0.1217, 0.5661, 0.1202, 0.5734, 0.1202, 0.5734, 0.1316, 0.5734, 0.141, 0.5734, 0.1484, 0.5661, 0.1484, 0.5661, 0.1474, 0.5661, 0.141, 0.4947, 0.141, 0.4555, 0.141, 0.4555, 0.1474, 0.4555, 0.1484, 0.4452, 0.1484, 0.3936, 0.1484, 0.375, 0.1484, 0.375, 0.141, 0.375, 0.1316, 0.375, 0.1202, 0.3936, 0.1202, 0.5661, 0.141, 0.4947, 0.141, 0.4947, 0.141, 0.5661, 0.141, 0.4555, 0.1474, 0.5661, 0.1474, 0.5661, 0.1474, 0.4555, 0.1474, 0.5734, 0.1484, 0.5661, 0.1484, 0.5661, 0.1484, 0.5734, 0.1484, 0.4555, 0.1484, 0.4452, 0.1484, 0.4452, 0.1484, 0.4555, 0.1484, 0.5661, 0.1202, 0.5734, 0.1202, 0.5734, 0.1202, 0.5661, 0.1202, 0.5661, 0.1474, 0.5661, 0.141, 0.5661, 0.141, 0.5661, 0.1474, 0.125, 0.6184, 0.125, 0.6298, 0.125, 0.6298, 0.125, 0.6184, 0.125, 0.6016, 0.125, 0.609, 0.125, 0.609, 0.125, 0.6016, 0.3936, 0.1202, 0.4452, 0.1202, 0.4452, 0.1202, 0.3936, 0.1202, 0.125, 0.609, 0.125, 0.6184, 0.125, 0.6184, 0.125, 0.609, 0.375, 0.1202, 0.3936, 0.1202, 0.3936, 0.1202, 0.375, 0.1202, 0.5734, 0.1202, 0.5734, 0.1316, 0.5734, 0.1316, 0.5734, 0.1202, 0.4947, 0.1202, 0.5661, 0.1202, 0.5661, 0.1202, 0.4947, 0.1202, 0.5734, 0.1316, 0.5734, 0.141, 0.5734, 0.141, 0.5734, 0.1316, 0.5661, 0.1484, 0.4947, 0.1484, 0.4947, 0.1484, 0.5661, 0.1484, 0.5661, 0.1316, 0.5661, 0.1217, 0.5661, 0.1217, 0.5661, 0.1316, 0.3936, 0.1484, 0.375, 0.1484, 0.375, 0.1484, 0.3936, 0.1484, 0.4555, 0.141, 0.4555, 0.1474, 0.4555, 0.1474, 0.4555, 0.141, 0.4555, 0.1217, 0.4555, 0.1316, 0.4555, 0.1316, 0.4555, 0.1217, 0.4452, 0.1484, 0.3936, 0.1484, 0.3936, 0.1484, 0.4452, 0.1484, 0.5661, 0.1217, 0.4555, 0.1217, 0.4555, 0.1217, 0.5661, 0.1217, 0.4555, 0.1316, 0.4947, 0.1316, 0.4947, 0.1316, 0.4555, 0.1316, 0.4555, 0.1202, 0.4947, 0.1202, 0.4947, 0.1202, 0.4555, 0.1202, 0.4452, 0.1202, 0.4555, 0.1202, 0.4555, 0.1202, 0.4452, 0.1202, 0.4947, 0.141, 0.4555, 0.141, 0.4555, 0.141, 0.4947, 0.141, 0.375, 0.0, 0.375, 1.0, 0.3936, 1.0, 0.3936, 0.0, 0.3936, 0.75, 0.3936, 0.75, 0.375, 0.7835, 0.375, 0.75, 0.375, 0.0, 0.125, 0.75, 0.375, 1.0, 0.3415, 0.75, 0.375, 0.75, 0.3415, 0.75, 0.3936, 0.75, 0.3936, 0.75, 0.3936, 0.75, 0.3936, 1.0, 0.3936, 0.0, 0.3936, 1.0, 0.4194, 0.25, 0.4194, 0.3333, 0.3936, 0.25, 0.3936, 0.25, 0.4452, 0.5, 0.4194, 0.5, 0.4194, 0.4167, 0.4194, 0.3333, 0.4194, 0.25, 0.4452, 0.25, 0.4947, 0.25, 0.4947, 0.25, 0.4947, 0.2647, 0.4947, 0.375, 0.4947, 0.4884, 0.4947, 0.5])
me_cubo.materials.append(mat_material_003)
me_cubo.materials.append(mat_material_004)
me_cubo.materials.append(mat_material_005)
me_cubo.materials.append(mat_material_007)
me_cubo.materials.append(mat_material_008)
me_cubo.materials.append(mat_material_010)
me_cubo.materials.append(mat_material_011)
me_cubo.materials.append(mat_material_012)
me_cubo.update()
me_c_rculo_002 = bpy.data.meshes.new('Círculo.002')
me_c_rculo_002.from_pydata([(-0.3041, 1.529, -3.221e-08), (2.151e-09, 1.559, -2.212e-08), (-0.5964, 1.44, -4.535e-08), (-0.8659, 1.296, -5.151e-08), (-1.102, 1.102, -5.192e-08), (-1.296, 0.8659, -5.151e-08), (-1.44, 0.5964, -4.535e-08), (-1.529, 0.3041, -3.221e-08), (-1.559, -2.151e-09, -2.212e-08), (-1.529, -0.3041, -2.692e-08), (-1.44, -0.5964, -3.812e-08), (-1.296, -0.8659, -3.057e-08), (-1.102, -1.102, -1.458e-08), (-0.8659, -1.296, -3.901e-09), (-0.5964, -1.44, 1.572e-08), (-0.3041, -1.529, 2.934e-08), (2.445e-08, -1.559, 2.696e-08), (0.3041, -1.529, 1.562e-08), (0.5964, -1.44, 9.454e-09), (0.8659, -1.296, 2.711e-08), (1.102, -1.102, 4.195e-08), (1.296, -0.8659, 2.711e-08), (1.44, -0.5964, 9.454e-09), (1.529, -0.3041, 1.562e-08), (1.559, -2.445e-08, 2.696e-08), (1.529, 0.3041, 2.934e-08), (1.44, 0.5964, 1.572e-08), (1.296, 0.8659, -3.901e-09), (1.102, 1.102, -1.458e-08), (0.8659, 1.296, -3.057e-08), (0.5964, 1.44, -3.812e-08), (0.3041, 1.529, -2.692e-08), (-0.2061, 1.036, 1.044), (-4.691e-08, 1.056, 1.044), (-0.4042, 0.9759, 1.044), (-0.5868, 0.8783, 1.044), (-0.7469, 0.7469, 1.044), (-0.8783, 0.5868, 1.044), (-0.9759, 0.4042, 1.044), (-1.036, 0.2061, 1.044), (-1.056, 4.691e-08, 1.044), (-1.036, -0.2061, 1.044), (-0.9759, -0.4042, 1.044), (-0.8783, -0.5868, 1.044), (-0.7469, -0.7469, 1.044), (-0.5868, -0.8783, 1.044), (-0.4042, -0.9759, 1.044), (-0.2061, -1.036, 1.044), (-1.515e-08, -1.056, 1.044), (0.2061, -1.036, 1.044), (0.4042, -0.9759, 1.044), (0.5868, -0.8783, 1.044), (0.7469, -0.7469, 1.044), (0.8783, -0.5868, 1.044), (0.9759, -0.4042, 1.044), (1.036, -0.2061, 1.044), (1.056, 1.515e-08, 1.044), (1.036, 0.2061, 1.044), (0.9759, 0.4042, 1.044), (0.8783, 0.5868, 1.044), (0.7469, 0.7469, 1.044), (0.5868, 0.8783, 1.044), (0.4042, 0.9759, 1.044), (0.2061, 1.036, 1.044), (-0.3041, 1.529, 1.044), (-4.879e-08, 1.559, 1.044), (-0.5964, 1.44, 1.044), (-0.8659, 1.296, 1.044), (-1.102, 1.102, 1.044), (-1.296, 0.8659, 1.044), (-1.44, 0.5964, 1.044), (-1.529, 0.3041, 1.044), (-1.559, 4.879e-08, 1.044), (-1.529, -0.3041, 1.044), (-1.44, -0.5964, 1.044), (-1.296, -0.8659, 1.044), (-1.102, -1.102, 1.044), (-0.8659, -1.296, 1.044), (-0.5964, -1.44, 1.044), (-0.3041, -1.529, 1.044), (-2.267e-08, -1.559, 1.044), (0.3041, -1.529, 1.044), (0.5964, -1.44, 1.044), (0.8659, -1.296, 1.044), (1.102, -1.102, 1.044), (1.296, -0.8659, 1.044), (1.44, -0.5964, 1.044), (1.529, -0.3041, 1.044), (1.559, 2.267e-08, 1.044), (1.529, 0.3041, 1.044), (1.44, 0.5964, 1.044), (1.296, 0.8659, 1.044), (1.102, 1.102, 1.044), (0.8659, 1.296, 1.044), (0.5964, 1.44, 1.044), (0.3041, 1.529, 1.044), (-0.2061, 1.036, 1.044), (-4.691e-08, 1.056, 1.044), (-0.4042, 0.9759, 1.044), (-0.5868, 0.8783, 1.044), (-0.7469, 0.7469, 1.044), (-0.8783, 0.5868, 1.044), (-0.9759, 0.4042, 1.044), (-1.036, 0.2061, 1.044), (-1.056, 4.691e-08, 1.044), (-1.036, -0.2061, 1.044), (-0.9759, -0.4042, 1.044), (-0.8783, -0.5868, 1.044), (-0.7469, -0.7469, 1.044), (-0.5868, -0.8783, 1.044), (-0.4042, -0.9759, 1.044), (-0.2061, -1.036, 1.044), (-1.515e-08, -1.056, 1.044), (0.2061, -1.036, 1.044), (0.4042, -0.9759, 1.044), (0.5868, -0.8783, 1.044), (0.7469, -0.7469, 1.044), (0.8783, -0.5868, 1.044), (0.9759, -0.4042, 1.044), (1.036, -0.2061, 1.044), (1.056, 1.515e-08, 1.044), (1.036, 0.2061, 1.044), (0.9759, 0.4042, 1.044), (0.8783, 0.5868, 1.044), (0.7469, 0.7469, 1.044), (0.5868, 0.8783, 1.044), (0.4042, 0.9759, 1.044), (0.2061, 1.036, 1.044)], [], [(53, 54, 118, 117), (3, 4, 68, 67), (30, 31, 95, 94), (17, 18, 82, 81), (4, 5, 69, 68), (31, 1, 65, 95), (18, 19, 83, 82), (5, 6, 70, 69), (19, 20, 84, 83), (6, 7, 71, 70), (20, 21, 85, 84), (7, 8, 72, 71), (21, 22, 86, 85), (8, 9, 73, 72), (22, 23, 87, 86), (9, 10, 74, 73), (23, 24, 88, 87), (10, 11, 75, 74), (24, 25, 89, 88), (11, 12, 76, 75), (25, 26, 90, 89), (12, 13, 77, 76), (26, 27, 91, 90), (13, 14, 78, 77), (1, 0, 64, 65), (27, 28, 92, 91), (14, 15, 79, 78), (0, 2, 66, 64), (28, 29, 93, 92), (15, 16, 80, 79), (2, 3, 67, 66), (29, 30, 94, 93), (16, 17, 81, 80), (38, 39, 103, 102), (51, 52, 116, 115), (50, 51, 115, 114), (36, 37, 101, 100), (62, 63, 127, 126), (48, 49, 113, 112), (34, 35, 99, 98), (60, 61, 125, 124), (46, 47, 111, 110), (33, 32, 96, 97), (43, 42, 74, 75), (96, 98, 99, 100, 101, 102, 103, 104, 105, 106, 107, 108, 109, 110, 111, 112, 113, 114, 115, 116, 117, 118, 119, 120, 121, 122, 123, 124, 125, 126, 127, 97), (44, 43, 75, 76, 77, 78, 79, 80, 81, 82, 83, 84, 85, 86, 87, 88, 89, 90, 91, 92, 93, 94, 95, 65, 64, 66, 67, 68, 69, 70, 71, 72, 73, 74, 42, 41, 40, 39, 38, 37, 36, 35, 34, 32, 33, 63, 62, 61, 60, 59, 58, 57, 56, 55, 54, 53, 52, 51, 50, 49, 48, 47, 46, 45), (54, 55, 119, 118), (41, 42, 106, 105), (55, 56, 120, 119), (42, 43, 107, 106), (56, 57, 121, 120), (43, 44, 108, 107), (57, 58, 122, 121), (44, 45, 109, 108), (58, 59, 123, 122), (45, 46, 110, 109), (59, 60, 124, 123), (32, 34, 98, 96), (47, 48, 112, 111), (61, 62, 126, 125), (35, 36, 100, 99), (49, 50, 114, 113), (63, 33, 97, 127), (37, 38, 102, 101), (52, 53, 117, 116), (40, 41, 105, 104), (39, 40, 104, 103)])
me_c_rculo_002.polygons.foreach_set('material_index', [0, 0, 0, 0, 0, 0, 0, 0, 0, 0, 0, 0, 0, 0, 0, 0, 0, 0, 0, 0, 0, 0, 0, 0, 0, 0, 0, 0, 0, 0, 0, 0, 0, 0, 0, 0, 0, 0, 0, 0, 0, 0, 0, 0, 1, 0, 0, 0, 0, 0, 0, 0, 0, 0, 0, 0, 0, 0, 0, 0, 0, 0, 0, 0, 0, 0, 0])
_uv = me_c_rculo_002.uv_layers.new(name='MapaUV')
_uv.uv.foreach_set('vector', [0.0, 0.0, 0.0, 0.0, 0.0, 0.0, 0.0, 0.0, 0.0, 0.0, 0.0, 0.0, 0.0, 0.0, 0.0, 0.0, 0.0, 0.0, 0.0, 0.0, 0.0, 0.0, 0.0, 0.0, 0.0, 0.0, 0.0, 0.0, 0.0, 0.0, 0.0, 0.0, 0.0, 0.0, 0.0, 0.0, 0.0, 0.0, 0.0, 0.0, 0.0, 0.0, 0.0, 0.0, 0.0, 0.0, 0.0, 0.0, 0.0, 0.0, 0.0, 0.0, 0.0, 0.0, 0.0, 0.0, 0.0, 0.0, 0.0, 0.0, 0.0, 0.0, 0.0, 0.0, 0.0, 0.0, 0.0, 0.0, 0.0, 0.0, 0.0, 0.0, 0.0, 0.0, 0.0, 0.0, 0.0, 0.0, 0.0, 0.0, 0.0, 0.0, 0.0, 0.0, 0.0, 0.0, 0.0, 0.0, 0.0, 0.0, 0.0, 0.0, 0.0, 0.0, 0.0, 0.0, 0.0, 0.0, 0.0, 0.0, 0.0, 0.0, 0.0, 0.0, 0.0, 0.0, 0.0, 0.0, 0.0, 0.0, 0.0, 0.0, 0.0, 0.0, 0.0, 0.0, 0.0, 0.0, 0.0, 0.0, 0.0, 0.0, 0.0, 0.0, 0.0, 0.0, 0.0, 0.0, 0.0, 0.0, 0.0, 0.0, 0.0, 0.0, 0.0, 0.0, 0.0, 0.0, 0.0, 0.0, 0.0, 0.0, 0.0, 0.0, 0.0, 0.0, 0.0, 0.0, 0.0, 0.0, 0.0, 0.0, 0.0, 0.0, 0.0, 0.0, 0.0, 0.0, 0.0, 0.0, 0.0, 0.0, 0.0, 0.0, 0.0, 0.0, 0.0, 0.0, 0.0, 0.0, 0.0, 0.0, 0.0, 0.0, 0.0, 0.0, 0.0, 0.0, 0.0, 0.0, 0.0, 0.0, 0.0, 0.0, 0.0, 0.0, 0.0, 0.0, 0.0, 0.0, 0.0, 0.0, 0.0, 0.0, 0.0, 0.0, 0.0, 0.0, 0.0, 0.0, 0.0, 0.0, 0.0, 0.0, 0.0, 0.0, 0.0, 0.0, 0.0, 0.0, 0.0, 0.0, 0.0, 0.0, 0.0, 0.0, 0.0, 0.0, 0.0, 0.0, 0.0, 0.0, 0.0, 0.0, 0.0, 0.0, 0.0, 0.0, 0.0, 0.0, 0.0, 0.0, 0.0, 0.0, 0.0, 0.0, 0.0, 0.0, 0.0, 0.0, 0.0, 0.0, 0.0, 0.0, 0.0, 0.0, 0.0, 0.0, 0.0, 0.0, 0.0, 0.0, 0.0, 0.0, 0.0, 0.0, 0.0, 0.0, 0.0, 0.0, 0.0, 0.0, 0.0, 0.0, 0.0, 0.0, 0.0, 0.0, 0.0, 0.0, 0.0, 0.0, 0.0, 0.0, 0.0, 0.0, 0.0, 0.0, 0.0, 0.0, 0.0, 0.0, 0.0, 0.0, 0.0, 0.0, 0.0, 0.0, 0.0, 0.0, 0.0, 0.0, 0.0, 0.0, 0.0, 0.0, 0.0, 0.0, 0.0, 0.0, 0.0, 0.0, 0.0, 0.0, 0.0, 0.0, 0.0, 0.0, 0.0, 0.0, 0.0, 0.0, 0.0, 0.0, 0.0, 0.0, 0.0, 0.0, 0.0, 0.0, 0.0, 0.0, 0.0, 0.0, 0.0, 0.0, 0.0, 0.0, 0.0, 0.0, 0.0, 0.0, 0.0, 0.0, 0.0, 0.0, 0.0, 0.0, 0.0, 0.0, 0.0, 0.0, 0.0, 0.0, 0.0, 0.0, 0.0, 0.0, 0.0, 0.0, 0.0, 0.0, 0.0, 0.0, 0.0, 0.0, 0.0, 0.0, 0.0, 0.0, 0.0, 0.0, 0.0, 0.0, 0.0, 0.0, 0.0, 0.0, 0.0, 0.0, 0.0, 0.0, 0.0, 0.0, 0.0, 0.0, 0.0, 0.0, 0.0, 0.0, 0.0, 0.0, 0.0, 0.0, 0.0, 0.0, 0.0, 0.0, 0.0, 0.0, 0.0, 0.0, 0.0, 0.0, 0.0, 0.0, 0.0, 0.0, 0.0, 0.0, 0.0, 0.0, 0.0, 0.0, 0.0, 0.0, 0.0, 0.0, 0.0, 0.0, 0.0, 0.0, 0.0, 0.0, 0.0, 0.0, 0.0, 0.0, 0.0, 0.0, 0.0, 0.0, 0.0, 0.0, 0.0, 0.0, 0.0, 0.0, 0.0, 0.0, 0.0, 0.0, 0.0, 0.0, 0.0, 0.0, 0.0, 0.0, 0.0, 0.0, 0.0, 0.0, 0.0, 0.0, 0.0, 0.0, 0.0, 0.0, 0.0, 0.0, 0.0, 0.0, 0.0, 0.0, 0.0, 0.0, 0.0, 0.0, 0.0, 0.0, 0.0, 0.0, 0.0, 0.0, 0.0, 0.0, 0.0, 0.0, 0.0, 0.0, 0.0, 0.0, 0.0, 0.0, 0.0, 0.0, 0.0, 0.0, 0.0, 0.0, 0.0, 0.0, 0.0, 0.0, 0.0, 0.0, 0.0, 0.0, 0.0, 0.0, 0.0, 0.0, 0.0, 0.0, 0.0, 0.0, 0.0, 0.0, 0.0, 0.0, 0.0, 0.0, 0.0, 0.0, 0.0, 0.0, 0.0, 0.0, 0.0, 0.0, 0.0, 0.0, 0.0, 0.0, 0.0, 0.0, 0.0, 0.0, 0.0, 0.0, 0.0, 0.0, 0.0, 0.0, 0.0, 0.0, 0.0, 0.0, 0.0, 0.0, 0.0, 0.0, 0.0, 0.0, 0.0, 0.0, 0.0, 0.0, 0.0, 0.0, 0.0, 0.0, 0.0, 0.0, 0.0, 0.0, 0.0, 0.0, 0.0, 0.0, 0.0, 0.0, 0.0, 0.0, 0.0, 0.0, 0.0, 0.0, 0.0, 0.0, 0.0, 0.0, 0.0, 0.0, 0.0, 0.0, 0.0, 0.0, 0.0, 0.0, 0.0, 0.0, 0.0, 0.0, 0.0, 0.0, 0.0, 0.0, 0.0, 0.0, 0.0, 0.0, 0.0, 0.0, 0.0, 0.0, 0.0, 0.0, 0.0, 0.0, 0.0, 0.0, 0.0, 0.0, 0.0, 0.0, 0.0, 0.0, 0.0, 0.0, 0.0, 0.0, 0.0, 0.0, 0.0, 0.0, 0.0, 0.0, 0.0, 0.0, 0.0, 0.0, 0.0, 0.0, 0.0, 0.0, 0.0, 0.0, 0.0, 0.0, 0.0, 0.0, 0.0, 0.0, 0.0, 0.0, 0.0, 0.0, 0.0, 0.0, 0.0, 0.0, 0.0, 0.0, 0.0, 0.0, 0.0, 0.0, 0.0, 0.0, 0.0, 0.0, 0.0, 0.0, 0.0, 0.0, 0.0, 0.0, 0.0, 0.0, 0.0, 0.0, 0.0, 0.0, 0.0, 0.0, 0.0, 0.0, 0.0, 0.0, 0.0, 0.0, 0.0, 0.0, 0.0, 0.0, 0.0, 0.0, 0.0, 0.0, 0.0, 0.0, 0.0, 0.0, 0.0, 0.0, 0.0, 0.0, 0.0, 0.0, 0.0, 0.0, 0.0, 0.0, 0.0, 0.0, 0.0, 0.0, 0.0, 0.0, 0.0, 0.0, 0.0, 0.0, 0.0, 0.0, 0.0, 0.0, 0.0, 0.0, 0.0, 0.0, 0.0, 0.0, 0.0, 0.0, 0.0, 0.0, 0.0, 0.0, 0.0, 0.0])
me_c_rculo_002.materials.append(mat_material_006)
me_c_rculo_002.materials.append(mat_material_009)
me_c_rculo_002.update()
me_c_rculo_001 = bpy.data.meshes.new('Círculo.001')
me_c_rculo_001.from_pydata([(-0.3041, 1.529, -3.221e-08), (2.151e-09, 1.559, -2.212e-08), (-0.5964, 1.44, -4.535e-08), (-0.8659, 1.296, -5.151e-08), (-1.102, 1.102, -5.192e-08), (-1.296, 0.8659, -5.151e-08), (-1.44, 0.5964, -4.535e-08), (-1.529, 0.3041, -3.221e-08), (-1.559, -2.151e-09, -2.212e-08), (-1.529, -0.3041, -2.692e-08), (-1.44, -0.5964, -3.812e-08), (-1.296, -0.8659, -3.057e-08), (-1.102, -1.102, -1.458e-08), (-0.8659, -1.296, -3.901e-09), (-0.5964, -1.44, 1.572e-08), (-0.3041, -1.529, 2.934e-08), (2.445e-08, -1.559, 2.696e-08), (0.3041, -1.529, 1.562e-08), (0.5964, -1.44, 9.454e-09), (0.8659, -1.296, 2.711e-08), (1.102, -1.102, 4.195e-08), (1.296, -0.8659, 2.711e-08), (1.44, -0.5964, 9.454e-09), (1.529, -0.3041, 1.562e-08), (1.559, -2.445e-08, 2.696e-08), (1.529, 0.3041, 2.934e-08), (1.44, 0.5964, 1.572e-08), (1.296, 0.8659, -3.901e-09), (1.102, 1.102, -1.458e-08), (0.8659, 1.296, -3.057e-08), (0.5964, 1.44, -3.812e-08), (0.3041, 1.529, -2.692e-08), (-0.2061, 1.036, 1.044), (-4.691e-08, 1.056, 1.044), (-0.4042, 0.9759, 1.044), (-0.5868, 0.8783, 1.044), (-0.7469, 0.7469, 1.044), (-0.8783, 0.5868, 1.044), (-0.9759, 0.4042, 1.044), (-1.036, 0.2061, 1.044), (-1.056, 4.691e-08, 1.044), (-1.036, -0.2061, 1.044), (-0.9759, -0.4042, 1.044), (-0.8783, -0.5868, 1.044), (-0.7469, -0.7469, 1.044), (-0.5868, -0.8783, 1.044), (-0.4042, -0.9759, 1.044), (-0.2061, -1.036, 1.044), (-1.515e-08, -1.056, 1.044), (0.2061, -1.036, 1.044), (0.4042, -0.9759, 1.044), (0.5868, -0.8783, 1.044), (0.7469, -0.7469, 1.044), (0.8783, -0.5868, 1.044), (0.9759, -0.4042, 1.044), (1.036, -0.2061, 1.044), (1.056, 1.515e-08, 1.044), (1.036, 0.2061, 1.044), (0.9759, 0.4042, 1.044), (0.8783, 0.5868, 1.044), (0.7469, 0.7469, 1.044), (0.5868, 0.8783, 1.044), (0.4042, 0.9759, 1.044), (0.2061, 1.036, 1.044), (-0.3041, 1.529, 1.044), (-4.879e-08, 1.559, 1.044), (-0.5964, 1.44, 1.044), (-0.8659, 1.296, 1.044), (-1.102, 1.102, 1.044), (-1.296, 0.8659, 1.044), (-1.44, 0.5964, 1.044), (-1.529, 0.3041, 1.044), (-1.559, 4.879e-08, 1.044), (-1.529, -0.3041, 1.044), (-1.44, -0.5964, 1.044), (-1.296, -0.8659, 1.044), (-1.102, -1.102, 1.044), (-0.8659, -1.296, 1.044), (-0.5964, -1.44, 1.044), (-0.3041, -1.529, 1.044), (-2.267e-08, -1.559, 1.044), (0.3041, -1.529, 1.044), (0.5964, -1.44, 1.044), (0.8659, -1.296, 1.044), (1.102, -1.102, 1.044), (1.296, -0.8659, 1.044), (1.44, -0.5964, 1.044), (1.529, -0.3041, 1.044), (1.559, 2.267e-08, 1.044), (1.529, 0.3041, 1.044), (1.44, 0.5964, 1.044), (1.296, 0.8659, 1.044), (1.102, 1.102, 1.044), (0.8659, 1.296, 1.044), (0.5964, 1.44, 1.044), (0.3041, 1.529, 1.044), (-0.2061, 1.036, 1.044), (-4.691e-08, 1.056, 1.044), (-0.4042, 0.9759, 1.044), (-0.5868, 0.8783, 1.044), (-0.7469, 0.7469, 1.044), (-0.8783, 0.5868, 1.044), (-0.9759, 0.4042, 1.044), (-1.036, 0.2061, 1.044), (-1.056, 4.691e-08, 1.044), (-1.036, -0.2061, 1.044), (-0.9759, -0.4042, 1.044), (-0.8783, -0.5868, 1.044), (-0.7469, -0.7469, 1.044), (-0.5868, -0.8783, 1.044), (-0.4042, -0.9759, 1.044), (-0.2061, -1.036, 1.044), (-1.515e-08, -1.056, 1.044), (0.2061, -1.036, 1.044), (0.4042, -0.9759, 1.044), (0.5868, -0.8783, 1.044), (0.7469, -0.7469, 1.044), (0.8783, -0.5868, 1.044), (0.9759, -0.4042, 1.044), (1.036, -0.2061, 1.044), (1.056, 1.515e-08, 1.044), (1.036, 0.2061, 1.044), (0.9759, 0.4042, 1.044), (0.8783, 0.5868, 1.044), (0.7469, 0.7469, 1.044), (0.5868, 0.8783, 1.044), (0.4042, 0.9759, 1.044), (0.2061, 1.036, 1.044)], [], [(53, 54, 118, 117), (3, 4, 68, 67), (30, 31, 95, 94), (17, 18, 82, 81), (4, 5, 69, 68), (31, 1, 65, 95), (18, 19, 83, 82), (5, 6, 70, 69), (19, 20, 84, 83), (6, 7, 71, 70), (20, 21, 85, 84), (7, 8, 72, 71), (21, 22, 86, 85), (8, 9, 73, 72), (22, 23, 87, 86), (9, 10, 74, 73), (23, 24, 88, 87), (10, 11, 75, 74), (24, 25, 89, 88), (11, 12, 76, 75), (25, 26, 90, 89), (12, 13, 77, 76), (26, 27, 91, 90), (13, 14, 78, 77), (1, 0, 64, 65), (27, 28, 92, 91), (14, 15, 79, 78), (0, 2, 66, 64), (28, 29, 93, 92), (15, 16, 80, 79), (2, 3, 67, 66), (29, 30, 94, 93), (16, 17, 81, 80), (38, 39, 103, 102), (51, 52, 116, 115), (50, 51, 115, 114), (36, 37, 101, 100), (62, 63, 127, 126), (48, 49, 113, 112), (34, 35, 99, 98), (60, 61, 125, 124), (46, 47, 111, 110), (33, 32, 96, 97), (43, 42, 74, 75), (96, 98, 99, 100, 101, 102, 103, 104, 105, 106, 107, 108, 109, 110, 111, 112, 113, 114, 115, 116, 117, 118, 119, 120, 121, 122, 123, 124, 125, 126, 127, 97), (44, 43, 75, 76, 77, 78, 79, 80, 81, 82, 83, 84, 85, 86, 87, 88, 89, 90, 91, 92, 93, 94, 95, 65, 64, 66, 67, 68, 69, 70, 71, 72, 73, 74, 42, 41, 40, 39, 38, 37, 36, 35, 34, 32, 33, 63, 62, 61, 60, 59, 58, 57, 56, 55, 54, 53, 52, 51, 50, 49, 48, 47, 46, 45), (54, 55, 119, 118), (41, 42, 106, 105), (55, 56, 120, 119), (42, 43, 107, 106), (56, 57, 121, 120), (43, 44, 108, 107), (57, 58, 122, 121), (44, 45, 109, 108), (58, 59, 123, 122), (45, 46, 110, 109), (59, 60, 124, 123), (32, 34, 98, 96), (47, 48, 112, 111), (61, 62, 126, 125), (35, 36, 100, 99), (49, 50, 114, 113), (63, 33, 97, 127), (37, 38, 102, 101), (52, 53, 117, 116), (40, 41, 105, 104), (39, 40, 104, 103)])
me_c_rculo_001.polygons.foreach_set('material_index', [0, 0, 0, 0, 0, 0, 0, 0, 0, 0, 0, 0, 0, 0, 0, 0, 0, 0, 0, 0, 0, 0, 0, 0, 0, 0, 0, 0, 0, 0, 0, 0, 0, 0, 0, 0, 0, 0, 0, 0, 0, 0, 0, 0, 1, 0, 0, 0, 0, 0, 0, 0, 0, 0, 0, 0, 0, 0, 0, 0, 0, 0, 0, 0, 0, 0, 0])
_uv = me_c_rculo_001.uv_layers.new(name='MapaUV')
_uv.uv.foreach_set('vector', [0.0, 0.0, 0.0, 0.0, 0.0, 0.0, 0.0, 0.0, 0.0, 0.0, 0.0, 0.0, 0.0, 0.0, 0.0, 0.0, 0.0, 0.0, 0.0, 0.0, 0.0, 0.0, 0.0, 0.0, 0.0, 0.0, 0.0, 0.0, 0.0, 0.0, 0.0, 0.0, 0.0, 0.0, 0.0, 0.0, 0.0, 0.0, 0.0, 0.0, 0.0, 0.0, 0.0, 0.0, 0.0, 0.0, 0.0, 0.0, 0.0, 0.0, 0.0, 0.0, 0.0, 0.0, 0.0, 0.0, 0.0, 0.0, 0.0, 0.0, 0.0, 0.0, 0.0, 0.0, 0.0, 0.0, 0.0, 0.0, 0.0, 0.0, 0.0, 0.0, 0.0, 0.0, 0.0, 0.0, 0.0, 0.0, 0.0, 0.0, 0.0, 0.0, 0.0, 0.0, 0.0, 0.0, 0.0, 0.0, 0.0, 0.0, 0.0, 0.0, 0.0, 0.0, 0.0, 0.0, 0.0, 0.0, 0.0, 0.0, 0.0, 0.0, 0.0, 0.0, 0.0, 0.0, 0.0, 0.0, 0.0, 0.0, 0.0, 0.0, 0.0, 0.0, 0.0, 0.0, 0.0, 0.0, 0.0, 0.0, 0.0, 0.0, 0.0, 0.0, 0.0, 0.0, 0.0, 0.0, 0.0, 0.0, 0.0, 0.0, 0.0, 0.0, 0.0, 0.0, 0.0, 0.0, 0.0, 0.0, 0.0, 0.0, 0.0, 0.0, 0.0, 0.0, 0.0, 0.0, 0.0, 0.0, 0.0, 0.0, 0.0, 0.0, 0.0, 0.0, 0.0, 0.0, 0.0, 0.0, 0.0, 0.0, 0.0, 0.0, 0.0, 0.0, 0.0, 0.0, 0.0, 0.0, 0.0, 0.0, 0.0, 0.0, 0.0, 0.0, 0.0, 0.0, 0.0, 0.0, 0.0, 0.0, 0.0, 0.0, 0.0, 0.0, 0.0, 0.0, 0.0, 0.0, 0.0, 0.0, 0.0, 0.0, 0.0, 0.0, 0.0, 0.0, 0.0, 0.0, 0.0, 0.0, 0.0, 0.0, 0.0, 0.0, 0.0, 0.0, 0.0, 0.0, 0.0, 0.0, 0.0, 0.0, 0.0, 0.0, 0.0, 0.0, 0.0, 0.0, 0.0, 0.0, 0.0, 0.0, 0.0, 0.0, 0.0, 0.0, 0.0, 0.0, 0.0, 0.0, 0.0, 0.0, 0.0, 0.0, 0.0, 0.0, 0.0, 0.0, 0.0, 0.0, 0.0, 0.0, 0.0, 0.0, 0.0, 0.0, 0.0, 0.0, 0.0, 0.0, 0.0, 0.0, 0.0, 0.0, 0.0, 0.0, 0.0, 0.0, 0.0, 0.0, 0.0, 0.0, 0.0, 0.0, 0.0, 0.0, 0.0, 0.0, 0.0, 0.0, 0.0, 0.0, 0.0, 0.0, 0.0, 0.0, 0.0, 0.0, 0.0, 0.0, 0.0, 0.0, 0.0, 0.0, 0.0, 0.0, 0.0, 0.0, 0.0, 0.0, 0.0, 0.0, 0.0, 0.0, 0.0, 0.0, 0.0, 0.0, 0.0, 0.0, 0.0, 0.0, 0.0, 0.0, 0.0, 0.0, 0.0, 0.0, 0.0, 0.0, 0.0, 0.0, 0.0, 0.0, 0.0, 0.0, 0.0, 0.0, 0.0, 0.0, 0.0, 0.0, 0.0, 0.0, 0.0, 0.0, 0.0, 0.0, 0.0, 0.0, 0.0, 0.0, 0.0, 0.0, 0.0, 0.0, 0.0, 0.0, 0.0, 0.0, 0.0, 0.0, 0.0, 0.0, 0.0, 0.0, 0.0, 0.0, 0.0, 0.0, 0.0, 0.0, 0.0, 0.0, 0.0, 0.0, 0.0, 0.0, 0.0, 0.0, 0.0, 0.0, 0.0, 0.0, 0.0, 0.0, 0.0, 0.0, 0.0, 0.0, 0.0, 0.0, 0.0, 0.0, 0.0, 0.0, 0.0, 0.0, 0.0, 0.0, 0.0, 0.0, 0.0, 0.0, 0.0, 0.0, 0.0, 0.0, 0.0, 0.0, 0.0, 0.0, 0.0, 0.0, 0.0, 0.0, 0.0, 0.0, 0.0, 0.0, 0.0, 0.0, 0.0, 0.0, 0.0, 0.0, 0.0, 0.0, 0.0, 0.0, 0.0, 0.0, 0.0, 0.0, 0.0, 0.0, 0.0, 0.0, 0.0, 0.0, 0.0, 0.0, 0.0, 0.0, 0.0, 0.0, 0.0, 0.0, 0.0, 0.0, 0.0, 0.0, 0.0, 0.0, 0.0, 0.0, 0.0, 0.0, 0.0, 0.0, 0.0, 0.0, 0.0, 0.0, 0.0, 0.0, 0.0, 0.0, 0.0, 0.0, 0.0, 0.0, 0.0, 0.0, 0.0, 0.0, 0.0, 0.0, 0.0, 0.0, 0.0, 0.0, 0.0, 0.0, 0.0, 0.0, 0.0, 0.0, 0.0, 0.0, 0.0, 0.0, 0.0, 0.0, 0.0, 0.0, 0.0, 0.0, 0.0, 0.0, 0.0, 0.0, 0.0, 0.0, 0.0, 0.0, 0.0, 0.0, 0.0, 0.0, 0.0, 0.0, 0.0, 0.0, 0.0, 0.0, 0.0, 0.0, 0.0, 0.0, 0.0, 0.0, 0.0, 0.0, 0.0, 0.0, 0.0, 0.0, 0.0, 0.0, 0.0, 0.0, 0.0, 0.0, 0.0, 0.0, 0.0, 0.0, 0.0, 0.0, 0.0, 0.0, 0.0, 0.0, 0.0, 0.0, 0.0, 0.0, 0.0, 0.0, 0.0, 0.0, 0.0, 0.0, 0.0, 0.0, 0.0, 0.0, 0.0, 0.0, 0.0, 0.0, 0.0, 0.0, 0.0, 0.0, 0.0, 0.0, 0.0, 0.0, 0.0, 0.0, 0.0, 0.0, 0.0, 0.0, 0.0, 0.0, 0.0, 0.0, 0.0, 0.0, 0.0, 0.0, 0.0, 0.0, 0.0, 0.0, 0.0, 0.0, 0.0, 0.0, 0.0, 0.0, 0.0, 0.0, 0.0, 0.0, 0.0, 0.0, 0.0, 0.0, 0.0, 0.0, 0.0, 0.0, 0.0, 0.0, 0.0, 0.0, 0.0, 0.0, 0.0, 0.0, 0.0, 0.0, 0.0, 0.0, 0.0, 0.0, 0.0, 0.0, 0.0, 0.0, 0.0, 0.0, 0.0, 0.0, 0.0, 0.0, 0.0, 0.0, 0.0, 0.0, 0.0, 0.0, 0.0, 0.0, 0.0, 0.0, 0.0, 0.0, 0.0, 0.0, 0.0, 0.0, 0.0, 0.0, 0.0, 0.0, 0.0, 0.0, 0.0, 0.0, 0.0, 0.0, 0.0, 0.0, 0.0, 0.0, 0.0, 0.0, 0.0, 0.0, 0.0, 0.0, 0.0, 0.0, 0.0, 0.0, 0.0, 0.0, 0.0, 0.0, 0.0, 0.0, 0.0, 0.0, 0.0, 0.0, 0.0, 0.0, 0.0, 0.0, 0.0, 0.0, 0.0, 0.0, 0.0, 0.0, 0.0, 0.0, 0.0, 0.0, 0.0, 0.0, 0.0, 0.0, 0.0, 0.0, 0.0, 0.0, 0.0, 0.0, 0.0, 0.0, 0.0, 0.0, 0.0, 0.0, 0.0, 0.0, 0.0, 0.0, 0.0, 0.0, 0.0, 0.0, 0.0, 0.0, 0.0, 0.0, 0.0, 0.0, 0.0, 0.0, 0.0, 0.0, 0.0, 0.0])
me_c_rculo_001.materials.append(mat_material_001)
me_c_rculo_001.materials.append(mat_material_002)
me_c_rculo_001.update()

# ---- objects
ob_cubo = bpy.data.objects.new('Cubo', me_cubo)
ob_c_rculo_002 = bpy.data.objects.new('Círculo.002', me_c_rculo_002)
ob_c_rculo_001 = bpy.data.objects.new('Círculo.001', me_c_rculo_001)

# ---- transforms, parenting, visibility, modifiers, constraints
ob_cubo.location = (-0.4623, 5.826, 1.73)
ob_cubo.scale = (0.9142, 5.658, 1.37)
ob_c_rculo_002.location = (0.4764, 2.586, 0.5505)
ob_c_rculo_002.rotation_euler = (1.571, -0.0, 1.571)
ob_c_rculo_002.scale = (0.3391, 0.347, 0.2996)
_m = ob_c_rculo_002.modifiers.new('Simetrizar', 'MIRROR')
_m.mirror_object = ob_cubo
ob_c_rculo_001.location = (0.4764, 8.22, 0.5505)
ob_c_rculo_001.rotation_euler = (1.571, -0.0, 1.571)
ob_c_rculo_001.scale = (0.3391, 0.347, 0.2996)
_m = ob_c_rculo_001.modifiers.new('Simetrizar', 'MIRROR')
_m.mirror_object = ob_cubo

# ---- collection membership
col_collection.objects.link(ob_cubo)
col_collection.objects.link(ob_c_rculo_002)
col_collection.objects.link(ob_c_rculo_001)

# ---- scene / render settings (as saved in the file)
scene.frame_start = 1; scene.frame_end = 250; scene.frame_set(116)
scene.render.engine = 'BLENDER_EEVEE_NEXT'
scene.cycles.sampling_pattern = 'TABULATED_SOBOL'
scene.cycles.use_light_tree = False
scene.view_settings.view_transform = 'Filmic'
bpy.context.view_layer.update()

# ---- added for rendering (the .blend has no active camera and no usable light): camera, sun
cam_auto = bpy.data.cameras.new('AutoCamera')
cam_auto.lens = 50.0
cam_auto.sensor_width = 36.0
cam_auto.clip_end = 1000.0
ob_auto_camera = bpy.data.objects.new('AutoCamera', cam_auto)
scene.collection.objects.link(ob_auto_camera)
ob_auto_camera.location = (10.8145, -7.69025, 10.5852)
ob_auto_camera.rotation_euler = (1.09748, -7.21219e-08, 0.694738)
scene.camera = ob_auto_camera
light_auto_sun = bpy.data.lights.new('AutoSun', 'SUN')
light_auto_sun.energy = 3.0
light_auto_sun.angle = 0.0523599
ob_auto_sun = bpy.data.objects.new('AutoSun', light_auto_sun)
scene.collection.objects.link(ob_auto_sun)
ob_auto_sun.rotation_euler = (0.872665, 0.174533, 0.523599)
bpy.context.view_layer.update()
